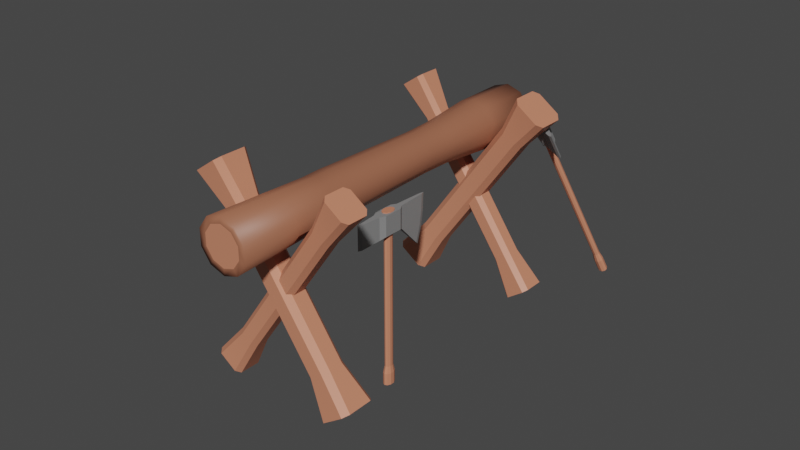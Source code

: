 # Source: LumberingStationLvl1.blend  (saved by Blender 3.5.10; exported with 4.5.12 LTS)
import bpy
from mathutils import Matrix  # noqa: F401  (used for matrix-valued properties, if any)

bpy.ops.wm.read_factory_settings(use_empty=True)
scene = bpy.context.scene
scene.name = 'Scene'

# ---- collections
col_collection = bpy.data.collections.new('Collection'); scene.collection.children.link(col_collection)

# ---- materials (node trees are filled in below, after node groups)
mat_material_001 = bpy.data.materials.new('Material.001')
mat_material_001.use_transparent_shadow = False
mat_material_002 = bpy.data.materials.new('Material.002')
mat_material_002.use_transparent_shadow = False
mat_material_003 = bpy.data.materials.new('Material.003')
mat_material_003.use_transparent_shadow = False
mat_material_004 = bpy.data.materials.new('Material.004')
mat_material_004.use_transparent_shadow = False
mat_material_005 = bpy.data.materials.new('Material.005')
mat_material_005.use_transparent_shadow = False

# ---- node groups
ng_auto_smooth = bpy.data.node_groups.new('Auto Smooth', 'GeometryNodeTree')
_s = ng_auto_smooth.interface.new_socket(name='Geometry', in_out='OUTPUT', socket_type='NodeSocketGeometry')
_s = ng_auto_smooth.interface.new_socket(name='Geometry', in_out='INPUT', socket_type='NodeSocketGeometry')
_s = ng_auto_smooth.interface.new_socket(name='Angle', in_out='INPUT', socket_type='NodeSocketFloat')
_s.subtype = 'ANGLE'
_s.min_value = 0.0
_s.max_value = 3.142
ng_auto_smooth.is_modifier = True
_N = ng_auto_smooth.nodes; _L = ng_auto_smooth.links
n0 = _N.new('NodeGroupOutput'); n0.name = 'Group Output'; n0.location = (480, -100)
n1 = _N.new('NodeGroupInput'); n1.name = 'Group Input'; n1.location = (-420, -300)
n2 = _N.new('NodeGroupInput'); n2.name = 'Group Input.001'; n2.location = (-60, -100)
n3 = _N.new('GeometryNodeSetShadeSmooth'); n3.name = 'Set Shade Smooth'; n3.location = (120, -100)
n3.domain = 'EDGE'
n4 = _N.new('GeometryNodeSetShadeSmooth'); n4.name = 'Set Shade Smooth.001'; n4.location = (300, -100)
n5 = _N.new('GeometryNodeInputMeshEdgeAngle'); n5.name = 'Edge Angle'; n5.location = (-420, -220)
n6 = _N.new('GeometryNodeInputEdgeSmooth'); n6.name = 'Is Edge Smooth'; n6.location = (-60, -160)
n7 = _N.new('GeometryNodeInputShadeSmooth'); n7.name = 'Is Face Smooth'; n7.location = (-240, -340)
n8 = _N.new('FunctionNodeBooleanMath'); n8.name = 'Boolean Math'; n8.location = (-60, -220)
n9 = _N.new('FunctionNodeCompare'); n9.name = 'Compare'; n9.location = (-240, -180)
n9.operation = 'LESS_EQUAL'
_L.new(n5.outputs[0], n9.inputs[0])
_L.new(n4.outputs[0], n0.inputs[0])
_L.new(n1.outputs[1], n9.inputs[1])
_L.new(n9.outputs[0], n8.inputs[0])
_L.new(n7.outputs[0], n8.inputs[1])
_L.new(n2.outputs[0], n3.inputs[0])
_L.new(n6.outputs[0], n3.inputs[1])
_L.new(n3.outputs[0], n4.inputs[0])
_L.new(n8.outputs[0], n3.inputs[2])
n0.is_active_output = True

# ---- material node trees
mat_material_001.use_nodes = True; mat_material_001.node_tree.nodes.clear()
_N = mat_material_001.node_tree.nodes; _L = mat_material_001.node_tree.links
n0 = _N.new('ShaderNodeBsdfPrincipled'); n0.name = 'Principled BSDF'; n0.location = (10, 300)
n0.distribution = 'GGX'
n0.subsurface_method = 'RANDOM_WALK_SKIN'
n0.inputs[0].default_value = (0.6267, 0.2337, 0.1364, 1.0)
n0.inputs[3].default_value = 1.45
n0.inputs[27].default_value = (0.0, 0.0, 0.0, 1.0)
n0.inputs[28].default_value = 1.0
n1 = _N.new('ShaderNodeOutputMaterial'); n1.name = 'Material Output'; n1.location = (300, 300)
_L.new(n0.outputs[0], n1.inputs[0])
n1.is_active_output = True
mat_material_002.use_nodes = True; mat_material_002.node_tree.nodes.clear()
_N = mat_material_002.node_tree.nodes; _L = mat_material_002.node_tree.links
n0 = _N.new('ShaderNodeBsdfPrincipled'); n0.name = 'Principled BSDF'; n0.location = (10, 300)
n0.distribution = 'GGX'
n0.subsurface_method = 'RANDOM_WALK_SKIN'
n0.inputs[0].default_value = (0.3506, 0.1321, 0.07396, 1.0)
n0.inputs[3].default_value = 1.45
n0.inputs[27].default_value = (0.0, 0.0, 0.0, 1.0)
n0.inputs[28].default_value = 1.0
n1 = _N.new('ShaderNodeOutputMaterial'); n1.name = 'Material Output'; n1.location = (300, 300)
_L.new(n0.outputs[0], n1.inputs[0])
n1.is_active_output = True
mat_material_003.use_nodes = True; mat_material_003.node_tree.nodes.clear()
_N = mat_material_003.node_tree.nodes; _L = mat_material_003.node_tree.links
n0 = _N.new('ShaderNodeBsdfPrincipled'); n0.name = 'Principled BSDF'; n0.location = (10, 300)
n0.distribution = 'GGX'
n0.subsurface_method = 'RANDOM_WALK_SKIN'
n0.inputs[0].default_value = (0.2396, 0.2396, 0.2396, 1.0)
n0.inputs[3].default_value = 1.45
n0.inputs[27].default_value = (0.0, 0.0, 0.0, 1.0)
n0.inputs[28].default_value = 1.0
n1 = _N.new('ShaderNodeOutputMaterial'); n1.name = 'Material Output'; n1.location = (300, 300)
_L.new(n0.outputs[0], n1.inputs[0])
n1.is_active_output = True
mat_material_004.use_nodes = True; mat_material_004.node_tree.nodes.clear()
_N = mat_material_004.node_tree.nodes; _L = mat_material_004.node_tree.links
n0 = _N.new('ShaderNodeBsdfPrincipled'); n0.name = 'Principled BSDF'; n0.location = (10, 300)
n0.distribution = 'GGX'
n0.subsurface_method = 'RANDOM_WALK_SKIN'
n0.inputs[0].default_value = (0.6267, 0.2337, 0.1364, 1.0)
n0.inputs[3].default_value = 1.45
n0.inputs[27].default_value = (0.0, 0.0, 0.0, 1.0)
n0.inputs[28].default_value = 1.0
n1 = _N.new('ShaderNodeOutputMaterial'); n1.name = 'Material Output'; n1.location = (300, 300)
_L.new(n0.outputs[0], n1.inputs[0])
n1.is_active_output = True
mat_material_005.use_nodes = True; mat_material_005.node_tree.nodes.clear()
_N = mat_material_005.node_tree.nodes; _L = mat_material_005.node_tree.links
n0 = _N.new('ShaderNodeBsdfPrincipled'); n0.name = 'Principled BSDF'; n0.location = (10, 300)
n0.distribution = 'GGX'
n0.subsurface_method = 'RANDOM_WALK_SKIN'
n0.inputs[0].default_value = (0.2396, 0.2396, 0.2396, 1.0)
n0.inputs[3].default_value = 1.45
n0.inputs[27].default_value = (0.0, 0.0, 0.0, 1.0)
n0.inputs[28].default_value = 1.0
n1 = _N.new('ShaderNodeOutputMaterial'); n1.name = 'Material Output'; n1.location = (300, 300)
_L.new(n0.outputs[0], n1.inputs[0])
n1.is_active_output = True

# ---- world
world_world = bpy.data.worlds.new('World'); scene.world = world_world
world_world.use_nodes = True; world_world.node_tree.nodes.clear()
_N = world_world.node_tree.nodes; _L = world_world.node_tree.links
n0 = _N.new('ShaderNodeOutputWorld'); n0.name = 'World Output'; n0.location = (300, 300)
n1 = _N.new('ShaderNodeBackground'); n1.name = 'Background'; n1.location = (10, 300)
n1.inputs[0].default_value = (0.05088, 0.05088, 0.05088, 1.0)
_L.new(n1.outputs[0], n0.inputs[0])
n0.is_active_output = True
world_world.color = (0.05088, 0.05088, 0.05088)
world_world.use_sun_shadow = False
world_world.sun_shadow_jitter_overblur = 0.0

# ---- meshes
me_cube_002 = bpy.data.meshes.new('Cube.002')
me_cube_002.from_pydata([(0.9825, -0.175, 0.4826), (-0.09686, -0.14, -8.941e-08), (-0.14, -0.09686, -8.941e-08), (0.9641, -0.1211, 0.442), (-0.14, -0.09686, 1.8), (-1.15, -0.1211, 1.058), (-0.09686, -0.14, 1.8), (-1.132, -0.175, 1.098), (-0.14, 0.09686, -8.941e-08), (0.9641, 0.1211, 0.442), (0.9825, 0.175, 0.4826), (-0.09686, 0.14, -8.941e-08), (-0.09686, 0.14, 1.8), (-1.132, 0.175, 1.098), (-0.14, 0.09686, 1.8), (-1.15, 0.1211, 1.058), (1.084, -0.1211, 0.7051), (0.14, -0.09686, -8.941e-08), (0.09686, -0.14, -8.941e-08), (1.065, -0.175, 0.6646), (0.09686, -0.14, 1.8), (-1.049, -0.175, 1.28), (-1.031, -0.1211, 1.321), (0.14, -0.09686, 1.8), (1.065, 0.175, 0.6646), (0.09686, 0.14, -8.941e-08), (1.084, 0.1211, 0.7051), (0.14, 0.09686, -8.941e-08), (-1.031, 0.1211, 1.321), (0.14, 0.09686, 1.8), (-1.049, 0.175, 1.28), (0.09686, 0.14, 1.8), (0.6472, -0.125, 0.6227), (-0.05687, -0.1, 0.3), (0.6288, -0.07108, 0.5822), (-0.1, -0.05687, 0.3), (0.6288, 0.07108, 0.5822), (-0.1, 0.05687, 0.3), (-0.05687, 0.1, 0.3), (0.6472, 0.125, 0.6227), (0.05687, 0.1, 0.3), (0.6959, 0.125, 0.7296), (0.1, 0.05687, 0.3), (0.7143, 0.07108, 0.7702), (0.1, -0.05687, 0.3), (0.7143, -0.07108, 0.7702), (0.05687, -0.1, 0.3), (0.6959, -0.125, 0.7296), (-0.1, -0.05687, 1.5), (-0.7807, -0.07108, 0.9926), (-0.05687, -0.1, 1.5), (-0.7623, -0.125, 1.033), (-0.1, 0.05687, 1.5), (-0.7807, 0.07108, 0.9926), (-0.05687, 0.1, 1.5), (-0.7623, 0.125, 1.033), (0.05687, 0.1, 1.5), (-0.7137, 0.125, 1.14), (-0.6952, 0.07108, 1.181), (0.1, 0.05687, 1.5), (-0.6952, -0.07108, 1.181), (0.1, -0.05687, 1.5), (0.05687, -0.1, 1.5), (-0.7137, -0.125, 1.14), (0.05687, -0.1, 0.7734), (0.05687, -0.1, 0.937), (-0.05687, -0.1, 0.8065), (-0.05687, -0.1, 0.9701), (-0.1, -0.05687, 0.7944), (-0.1, -0.05687, 1.007), (-0.1, 0.05687, 0.7944), (-0.1, 0.05687, 1.007), (0.1, 0.05687, 0.7362), (0.1, 0.05687, 0.949), (0.1, -0.05687, 0.7362), (0.1, -0.05687, 0.949), (-0.05687, 0.1, 0.8065), (-0.05687, 0.1, 0.9701), (0.05687, 0.1, 0.7734), (0.05687, 0.1, 0.937), (-0.08578, 0.07108, 1.003), (-0.08578, 0.07108, 0.7903), (0.08578, 0.07108, 0.7403), (0.08578, 0.07108, 0.9532), (0.08578, -0.07108, 0.9532), (0.08578, -0.07108, 0.7403), (-0.08578, -0.07108, 0.7903), (-0.08578, -0.07108, 1.003)], [], [(31, 12, 14, 4, 6, 20, 23, 29), (27, 42, 44, 17), (65, 62, 50, 67), (66, 33, 46, 64), (48, 4, 14, 52), (18, 46, 33, 1), (11, 38, 40, 25), (62, 20, 6, 50), (59, 29, 23, 61), (54, 12, 31, 56), (18, 1, 2, 8, 11, 25, 27, 17), (48, 52, 71, 69), (37, 35, 68, 70), (73, 59, 61, 75), (74, 44, 42, 72), (56, 79, 77, 54), (40, 38, 76, 78), (50, 6, 4, 48), (38, 11, 8, 37), (42, 27, 25, 40), (46, 18, 17, 44), (1, 33, 35, 2), (38, 37, 70, 81, 76), (52, 54, 77, 80, 71), (72, 42, 40, 78, 82), (79, 56, 59, 73, 83), (64, 46, 44, 74, 85), (75, 61, 62, 65, 84), (50, 48, 69, 87, 67), (35, 33, 66, 86, 68), (12, 54, 52, 14), (29, 59, 56, 31), (20, 62, 61, 23), (2, 35, 37, 8), (30, 13, 15, 5, 7, 21, 22, 28), (26, 43, 45, 16), (47, 63, 51, 32), (49, 5, 15, 53), (19, 47, 32, 0), (10, 39, 41, 24), (63, 21, 7, 51), (58, 28, 22, 60), (55, 13, 30, 57), (19, 0, 3, 9, 10, 24, 26, 16), (68, 86, 49, 53, 81, 70), (72, 82, 36, 34, 85, 74), (58, 60, 87, 69, 71, 80), (45, 43, 83, 73, 75, 84), (39, 55, 57, 41), (51, 7, 5, 49), (39, 10, 9, 36), (43, 26, 24, 41), (47, 19, 16, 45), (0, 32, 34, 3), (55, 39, 36, 82, 78, 76, 81, 53), (41, 57, 58, 80, 77, 79, 83, 43), (60, 63, 47, 45, 84, 65, 67, 87), (34, 32, 51, 49, 86, 66, 64, 85), (13, 55, 53, 15), (28, 58, 57, 30), (21, 63, 60, 22), (3, 34, 36, 9)])
me_cube_002.polygons.foreach_set('use_smooth', [True] * 62)
me_cube_002.polygons.foreach_set('material_index', [0, 0, 0, 0, 0, 0, 0, 0, 0, 0, 0, 0, 0, 0, 0, 0, 0, 0, 0, 0, 0, 0, 0, 0, 0, 0, 0, 0, 0, 0, 0, 0, 0, 0, 1, 1, 1, 1, 1, 1, 1, 1, 1, 1, 1, 1, 1, 1, 1, 1, 1, 1, 1, 1, 1, 1, 1, 1, 1, 1, 1, 1])
_uv = me_cube_002.uv_layers.new(name='UVMap')
_uv.uv.foreach_set('vector', [0.6635, 0.5, 0.8365, 0.5, 0.875, 0.5385, 0.875, 0.7115, 0.8365, 0.75, 0.6635, 0.75, 0.625, 0.7115, 0.625, 0.5385, 0.375, 0.5385, 0.45, 0.5539, 0.45, 0.6961, 0.375, 0.7115, 0.5026, 0.8039, 0.549, 0.8039, 0.549, 0.9461, 0.5053, 0.9461, 0.4918, 0.9461, 0.45, 0.9461, 0.45, 0.8039, 0.4891, 0.8039, 0.549, 0.05392, 0.625, 0.03852, 0.625, 0.2115, 0.549, 0.1961, 0.375, 0.7885, 0.45, 0.8039, 0.45, 0.9461, 0.375, 0.9615, 0.375, 0.2885, 0.45, 0.3039, 0.45, 0.4461, 0.375, 0.4615, 0.549, 0.8039, 0.625, 0.7885, 0.625, 0.9615, 0.549, 0.9461, 0.549, 0.5539, 0.625, 0.5385, 0.625, 0.7115, 0.549, 0.6961, 0.549, 0.3039, 0.625, 0.2885, 0.625, 0.4615, 0.549, 0.4461, 0.3365, 0.75, 0.1635, 0.75, 0.125, 0.7115, 0.125, 0.5385, 0.1635, 0.5, 0.3365, 0.5, 0.375, 0.5385, 0.375, 0.7115, 0.549, 0.05392, 0.549, 0.1961, 0.5084, 0.1961, 0.5084, 0.05392, 0.45, 0.1961, 0.45, 0.05392, 0.4908, 0.05392, 0.4908, 0.1961, 0.5036, 0.5539, 0.549, 0.5539, 0.549, 0.6961, 0.5036, 0.6961, 0.486, 0.6961, 0.45, 0.6961, 0.45, 0.5539, 0.486, 0.5539, 0.549, 0.4461, 0.5026, 0.4461, 0.5053, 0.3039, 0.549, 0.3039, 0.45, 0.4461, 0.45, 0.3039, 0.4918, 0.3039, 0.4891, 0.4461, 0.549, 0.0, 0.6236, 0.0, 0.625, 0.03852, 0.549, 0.05392, 0.45, 0.3039, 0.375, 0.2885, 0.375, 0.2115, 0.45, 0.1961, 0.45, 0.5539, 0.375, 0.5385, 0.375, 0.4615, 0.45, 0.4461, 0.45, 0.8039, 0.375, 0.7885, 0.375, 0.7115, 0.45, 0.6961, 0.3764, 0.0, 0.45, 0.0, 0.45, 0.05392, 0.375, 0.03852, 0.45, 0.3039, 0.45, 0.1961, 0.4908, 0.1961, 0.4905, 0.2316, 0.4918, 0.3039, 0.549, 0.1961, 0.549, 0.3039, 0.5053, 0.3039, 0.508, 0.2316, 0.5084, 0.1961, 0.486, 0.5539, 0.45, 0.5539, 0.45, 0.4461, 0.4891, 0.4461, 0.4863, 0.5184, 0.5026, 0.4461, 0.549, 0.4461, 0.549, 0.5539, 0.5036, 0.5539, 0.5039, 0.5184, 0.4891, 0.8039, 0.45, 0.8039, 0.45, 0.6961, 0.486, 0.6961, 0.4863, 0.7316, 0.5036, 0.6961, 0.549, 0.6961, 0.549, 0.8039, 0.5026, 0.8039, 0.5039, 0.7316, 0.549, 0.0, 0.549, 0.05392, 0.5084, 0.05392, 0.508, 0.03615, 0.5053, 0.0, 0.45, 0.05392, 0.45, 0.0, 0.4918, 0.0, 0.4905, 0.03615, 0.4908, 0.05392, 0.625, 0.2885, 0.549, 0.3039, 0.549, 0.1961, 0.625, 0.2115, 0.625, 0.5385, 0.549, 0.5539, 0.549, 0.4461, 0.625, 0.4615, 0.625, 0.7885, 0.549, 0.8039, 0.549, 0.6961, 0.625, 0.7115, 0.375, 0.03852, 0.45, 0.05392, 0.45, 0.1961, 0.375, 0.2115, 0.6635, 0.5, 0.8365, 0.5, 0.875, 0.5385, 0.875, 0.7115, 0.8365, 0.75, 0.6635, 0.75, 0.625, 0.7115, 0.625, 0.5385, 0.375, 0.5385, 0.45, 0.5539, 0.45, 0.6961, 0.375, 0.7115, 0.45, 0.8039, 0.549, 0.8039, 0.549, 0.9461, 0.45, 0.9461, 0.549, 0.05392, 0.625, 0.03852, 0.625, 0.2115, 0.549, 0.1961, 0.375, 0.7885, 0.45, 0.8039, 0.45, 0.9461, 0.375, 0.9615, 0.375, 0.2885, 0.45, 0.3039, 0.45, 0.4461, 0.375, 0.4615, 0.549, 0.8039, 0.625, 0.7885, 0.625, 0.9615, 0.549, 0.9461, 0.549, 0.5539, 0.625, 0.5385, 0.625, 0.7115, 0.549, 0.6961, 0.549, 0.3039, 0.625, 0.2885, 0.625, 0.4615, 0.549, 0.4461, 0.3365, 0.75, 0.1635, 0.75, 0.125, 0.7115, 0.125, 0.5385, 0.1635, 0.5, 0.3365, 0.5, 0.375, 0.5385, 0.375, 0.7115, 0.5012, 0.06813, 0.5002, 0.05392, 0.549, 0.05392, 0.549, 0.1961, 0.5002, 0.1961, 0.5012, 0.1819, 0.4871, 0.1819, 0.4881, 0.1961, 0.45, 0.1961, 0.45, 0.05392, 0.4881, 0.05392, 0.4871, 0.06813, 0.549, 0.5539, 0.549, 0.6961, 0.5062, 0.6961, 0.5072, 0.6819, 0.5072, 0.5681, 0.5062, 0.5539, 0.45, 0.6961, 0.45, 0.5539, 0.4942, 0.5539, 0.4932, 0.5681, 0.4932, 0.6819, 0.4942, 0.6961, 0.45, 0.3039, 0.549, 0.3039, 0.549, 0.4461, 0.45, 0.4461, 0.549, 0.0, 0.6236, 0.0, 0.625, 0.03852, 0.549, 0.05392, 0.45, 0.3039, 0.375, 0.2885, 0.375, 0.2115, 0.45, 0.1961, 0.45, 0.5539, 0.375, 0.5385, 0.375, 0.4615, 0.45, 0.4461, 0.45, 0.8039, 0.375, 0.7885, 0.375, 0.7115, 0.45, 0.6961, 0.3764, 0.0, 0.45, 0.0, 0.45, 0.05392, 0.375, 0.03852, 0.549, 0.3039, 0.45, 0.3039, 0.45, 0.1961, 0.4881, 0.1961, 0.4909, 0.2539, 0.4989, 0.2539, 0.5002, 0.1961, 0.549, 0.1961, 0.45, 0.4461, 0.549, 0.4461, 0.549, 0.5539, 0.5062, 0.5539, 0.5035, 0.4961, 0.4955, 0.4961, 0.4942, 0.5539, 0.45, 0.5539, 0.549, 0.6961, 0.549, 0.8039, 0.45, 0.8039, 0.45, 0.6961, 0.4942, 0.6961, 0.4955, 0.7539, 0.5035, 0.7539, 0.5062, 0.6961, 0.45, 0.05392, 0.45, 0.0, 0.549, 0.0, 0.549, 0.05392, 0.5002, 0.05392, 0.4989, 0.025, 0.4909, 0.025, 0.4881, 0.05392, 0.625, 0.2885, 0.549, 0.3039, 0.549, 0.1961, 0.625, 0.2115, 0.625, 0.5385, 0.549, 0.5539, 0.549, 0.4461, 0.625, 0.4615, 0.625, 0.7885, 0.549, 0.8039, 0.549, 0.6961, 0.625, 0.7115, 0.375, 0.03852, 0.45, 0.05392, 0.45, 0.1961, 0.375, 0.2115])
me_cube_002.materials.append(mat_material_001)
me_cube_002.update()
me_cube_003 = bpy.data.meshes.new('Cube.003')
me_cube_003.from_pydata([(0.9825, -0.175, 0.4826), (-0.09686, -0.14, -8.941e-08), (-0.14, -0.09686, -8.941e-08), (0.9641, -0.1211, 0.442), (-0.14, -0.09686, 1.8), (-1.15, -0.1211, 1.058), (-0.09686, -0.14, 1.8), (-1.132, -0.175, 1.098), (-0.14, 0.09686, -8.941e-08), (0.9641, 0.1211, 0.442), (0.9825, 0.175, 0.4826), (-0.09686, 0.14, -8.941e-08), (-0.09686, 0.14, 1.8), (-1.132, 0.175, 1.098), (-0.14, 0.09686, 1.8), (-1.15, 0.1211, 1.058), (1.084, -0.1211, 0.7051), (0.14, -0.09686, -8.941e-08), (0.09686, -0.14, -8.941e-08), (1.065, -0.175, 0.6646), (0.09686, -0.14, 1.8), (-1.049, -0.175, 1.28), (-1.031, -0.1211, 1.321), (0.14, -0.09686, 1.8), (1.065, 0.175, 0.6646), (0.09686, 0.14, -8.941e-08), (1.084, 0.1211, 0.7051), (0.14, 0.09686, -8.941e-08), (-1.031, 0.1211, 1.321), (0.14, 0.09686, 1.8), (-1.049, 0.175, 1.28), (0.09686, 0.14, 1.8), (0.6472, -0.125, 0.6227), (-0.05687, -0.1, 0.3), (0.6288, -0.07108, 0.5822), (-0.1, -0.05687, 0.3), (0.6288, 0.07108, 0.5822), (-0.1, 0.05687, 0.3), (-0.05687, 0.1, 0.3), (0.6472, 0.125, 0.6227), (0.05687, 0.1, 0.3), (0.6959, 0.125, 0.7296), (0.1, 0.05687, 0.3), (0.7143, 0.07108, 0.7702), (0.1, -0.05687, 0.3), (0.7143, -0.07108, 0.7702), (0.05687, -0.1, 0.3), (0.6959, -0.125, 0.7296), (-0.1, -0.05687, 1.5), (-0.7807, -0.07108, 0.9926), (-0.05687, -0.1, 1.5), (-0.7623, -0.125, 1.033), (-0.1, 0.05687, 1.5), (-0.7807, 0.07108, 0.9926), (-0.05687, 0.1, 1.5), (-0.7623, 0.125, 1.033), (0.05687, 0.1, 1.5), (-0.7137, 0.125, 1.14), (-0.6952, 0.07108, 1.181), (0.1, 0.05687, 1.5), (-0.6952, -0.07108, 1.181), (0.1, -0.05687, 1.5), (0.05687, -0.1, 1.5), (-0.7137, -0.125, 1.14), (0.05687, -0.1, 0.7734), (0.05687, -0.1, 0.937), (-0.05687, -0.1, 0.8065), (-0.05687, -0.1, 0.9701), (-0.1, -0.05687, 0.7944), (-0.1, -0.05687, 1.007), (-0.1, 0.05687, 0.7944), (-0.1, 0.05687, 1.007), (0.1, 0.05687, 0.7362), (0.1, 0.05687, 0.949), (0.1, -0.05687, 0.7362), (0.1, -0.05687, 0.949), (-0.05687, 0.1, 0.8065), (-0.05687, 0.1, 0.9701), (0.05687, 0.1, 0.7734), (0.05687, 0.1, 0.937), (-0.08578, 0.07108, 1.003), (-0.08578, 0.07108, 0.7903), (0.08578, 0.07108, 0.7403), (0.08578, 0.07108, 0.9532), (0.08578, -0.07108, 0.9532), (0.08578, -0.07108, 0.7403), (-0.08578, -0.07108, 0.7903), (-0.08578, -0.07108, 1.003)], [], [(31, 12, 14, 4, 6, 20, 23, 29), (27, 42, 44, 17), (65, 62, 50, 67), (66, 33, 46, 64), (48, 4, 14, 52), (18, 46, 33, 1), (11, 38, 40, 25), (62, 20, 6, 50), (59, 29, 23, 61), (54, 12, 31, 56), (18, 1, 2, 8, 11, 25, 27, 17), (48, 52, 71, 69), (37, 35, 68, 70), (73, 59, 61, 75), (74, 44, 42, 72), (56, 79, 77, 54), (40, 38, 76, 78), (50, 6, 4, 48), (38, 11, 8, 37), (42, 27, 25, 40), (46, 18, 17, 44), (1, 33, 35, 2), (38, 37, 70, 81, 76), (52, 54, 77, 80, 71), (72, 42, 40, 78, 82), (79, 56, 59, 73, 83), (64, 46, 44, 74, 85), (75, 61, 62, 65, 84), (50, 48, 69, 87, 67), (35, 33, 66, 86, 68), (12, 54, 52, 14), (29, 59, 56, 31), (20, 62, 61, 23), (2, 35, 37, 8), (30, 13, 15, 5, 7, 21, 22, 28), (26, 43, 45, 16), (47, 63, 51, 32), (49, 5, 15, 53), (19, 47, 32, 0), (10, 39, 41, 24), (63, 21, 7, 51), (58, 28, 22, 60), (55, 13, 30, 57), (19, 0, 3, 9, 10, 24, 26, 16), (68, 86, 49, 53, 81, 70), (72, 82, 36, 34, 85, 74), (58, 60, 87, 69, 71, 80), (45, 43, 83, 73, 75, 84), (39, 55, 57, 41), (51, 7, 5, 49), (39, 10, 9, 36), (43, 26, 24, 41), (47, 19, 16, 45), (0, 32, 34, 3), (55, 39, 36, 82, 78, 76, 81, 53), (41, 57, 58, 80, 77, 79, 83, 43), (60, 63, 47, 45, 84, 65, 67, 87), (34, 32, 51, 49, 86, 66, 64, 85), (13, 55, 53, 15), (28, 58, 57, 30), (21, 63, 60, 22), (3, 34, 36, 9)])
me_cube_003.polygons.foreach_set('use_smooth', [True] * 62)
me_cube_003.polygons.foreach_set('material_index', [0, 0, 0, 0, 0, 0, 0, 0, 0, 0, 0, 0, 0, 0, 0, 0, 0, 0, 0, 0, 0, 0, 0, 0, 0, 0, 0, 0, 0, 0, 0, 0, 0, 0, 1, 1, 1, 1, 1, 1, 1, 1, 1, 1, 1, 1, 1, 1, 1, 1, 1, 1, 1, 1, 1, 1, 1, 1, 1, 1, 1, 1])
_uv = me_cube_003.uv_layers.new(name='UVMap')
_uv.uv.foreach_set('vector', [0.6635, 0.5, 0.8365, 0.5, 0.875, 0.5385, 0.875, 0.7115, 0.8365, 0.75, 0.6635, 0.75, 0.625, 0.7115, 0.625, 0.5385, 0.375, 0.5385, 0.45, 0.5539, 0.45, 0.6961, 0.375, 0.7115, 0.5026, 0.8039, 0.549, 0.8039, 0.549, 0.9461, 0.5053, 0.9461, 0.4918, 0.9461, 0.45, 0.9461, 0.45, 0.8039, 0.4891, 0.8039, 0.549, 0.05392, 0.625, 0.03852, 0.625, 0.2115, 0.549, 0.1961, 0.375, 0.7885, 0.45, 0.8039, 0.45, 0.9461, 0.375, 0.9615, 0.375, 0.2885, 0.45, 0.3039, 0.45, 0.4461, 0.375, 0.4615, 0.549, 0.8039, 0.625, 0.7885, 0.625, 0.9615, 0.549, 0.9461, 0.549, 0.5539, 0.625, 0.5385, 0.625, 0.7115, 0.549, 0.6961, 0.549, 0.3039, 0.625, 0.2885, 0.625, 0.4615, 0.549, 0.4461, 0.3365, 0.75, 0.1635, 0.75, 0.125, 0.7115, 0.125, 0.5385, 0.1635, 0.5, 0.3365, 0.5, 0.375, 0.5385, 0.375, 0.7115, 0.549, 0.05392, 0.549, 0.1961, 0.5084, 0.1961, 0.5084, 0.05392, 0.45, 0.1961, 0.45, 0.05392, 0.4908, 0.05392, 0.4908, 0.1961, 0.5036, 0.5539, 0.549, 0.5539, 0.549, 0.6961, 0.5036, 0.6961, 0.486, 0.6961, 0.45, 0.6961, 0.45, 0.5539, 0.486, 0.5539, 0.549, 0.4461, 0.5026, 0.4461, 0.5053, 0.3039, 0.549, 0.3039, 0.45, 0.4461, 0.45, 0.3039, 0.4918, 0.3039, 0.4891, 0.4461, 0.549, 0.0, 0.6236, 0.0, 0.625, 0.03852, 0.549, 0.05392, 0.45, 0.3039, 0.375, 0.2885, 0.375, 0.2115, 0.45, 0.1961, 0.45, 0.5539, 0.375, 0.5385, 0.375, 0.4615, 0.45, 0.4461, 0.45, 0.8039, 0.375, 0.7885, 0.375, 0.7115, 0.45, 0.6961, 0.3764, 0.0, 0.45, 0.0, 0.45, 0.05392, 0.375, 0.03852, 0.45, 0.3039, 0.45, 0.1961, 0.4908, 0.1961, 0.4905, 0.2316, 0.4918, 0.3039, 0.549, 0.1961, 0.549, 0.3039, 0.5053, 0.3039, 0.508, 0.2316, 0.5084, 0.1961, 0.486, 0.5539, 0.45, 0.5539, 0.45, 0.4461, 0.4891, 0.4461, 0.4863, 0.5184, 0.5026, 0.4461, 0.549, 0.4461, 0.549, 0.5539, 0.5036, 0.5539, 0.5039, 0.5184, 0.4891, 0.8039, 0.45, 0.8039, 0.45, 0.6961, 0.486, 0.6961, 0.4863, 0.7316, 0.5036, 0.6961, 0.549, 0.6961, 0.549, 0.8039, 0.5026, 0.8039, 0.5039, 0.7316, 0.549, 0.0, 0.549, 0.05392, 0.5084, 0.05392, 0.508, 0.03615, 0.5053, 0.0, 0.45, 0.05392, 0.45, 0.0, 0.4918, 0.0, 0.4905, 0.03615, 0.4908, 0.05392, 0.625, 0.2885, 0.549, 0.3039, 0.549, 0.1961, 0.625, 0.2115, 0.625, 0.5385, 0.549, 0.5539, 0.549, 0.4461, 0.625, 0.4615, 0.625, 0.7885, 0.549, 0.8039, 0.549, 0.6961, 0.625, 0.7115, 0.375, 0.03852, 0.45, 0.05392, 0.45, 0.1961, 0.375, 0.2115, 0.6635, 0.5, 0.8365, 0.5, 0.875, 0.5385, 0.875, 0.7115, 0.8365, 0.75, 0.6635, 0.75, 0.625, 0.7115, 0.625, 0.5385, 0.375, 0.5385, 0.45, 0.5539, 0.45, 0.6961, 0.375, 0.7115, 0.45, 0.8039, 0.549, 0.8039, 0.549, 0.9461, 0.45, 0.9461, 0.549, 0.05392, 0.625, 0.03852, 0.625, 0.2115, 0.549, 0.1961, 0.375, 0.7885, 0.45, 0.8039, 0.45, 0.9461, 0.375, 0.9615, 0.375, 0.2885, 0.45, 0.3039, 0.45, 0.4461, 0.375, 0.4615, 0.549, 0.8039, 0.625, 0.7885, 0.625, 0.9615, 0.549, 0.9461, 0.549, 0.5539, 0.625, 0.5385, 0.625, 0.7115, 0.549, 0.6961, 0.549, 0.3039, 0.625, 0.2885, 0.625, 0.4615, 0.549, 0.4461, 0.3365, 0.75, 0.1635, 0.75, 0.125, 0.7115, 0.125, 0.5385, 0.1635, 0.5, 0.3365, 0.5, 0.375, 0.5385, 0.375, 0.7115, 0.5012, 0.06813, 0.5002, 0.05392, 0.549, 0.05392, 0.549, 0.1961, 0.5002, 0.1961, 0.5012, 0.1819, 0.4871, 0.1819, 0.4881, 0.1961, 0.45, 0.1961, 0.45, 0.05392, 0.4881, 0.05392, 0.4871, 0.06813, 0.549, 0.5539, 0.549, 0.6961, 0.5062, 0.6961, 0.5072, 0.6819, 0.5072, 0.5681, 0.5062, 0.5539, 0.45, 0.6961, 0.45, 0.5539, 0.4942, 0.5539, 0.4932, 0.5681, 0.4932, 0.6819, 0.4942, 0.6961, 0.45, 0.3039, 0.549, 0.3039, 0.549, 0.4461, 0.45, 0.4461, 0.549, 0.0, 0.6236, 0.0, 0.625, 0.03852, 0.549, 0.05392, 0.45, 0.3039, 0.375, 0.2885, 0.375, 0.2115, 0.45, 0.1961, 0.45, 0.5539, 0.375, 0.5385, 0.375, 0.4615, 0.45, 0.4461, 0.45, 0.8039, 0.375, 0.7885, 0.375, 0.7115, 0.45, 0.6961, 0.3764, 0.0, 0.45, 0.0, 0.45, 0.05392, 0.375, 0.03852, 0.549, 0.3039, 0.45, 0.3039, 0.45, 0.1961, 0.4881, 0.1961, 0.4909, 0.2539, 0.4989, 0.2539, 0.5002, 0.1961, 0.549, 0.1961, 0.45, 0.4461, 0.549, 0.4461, 0.549, 0.5539, 0.5062, 0.5539, 0.5035, 0.4961, 0.4955, 0.4961, 0.4942, 0.5539, 0.45, 0.5539, 0.549, 0.6961, 0.549, 0.8039, 0.45, 0.8039, 0.45, 0.6961, 0.4942, 0.6961, 0.4955, 0.7539, 0.5035, 0.7539, 0.5062, 0.6961, 0.45, 0.05392, 0.45, 0.0, 0.549, 0.0, 0.549, 0.05392, 0.5002, 0.05392, 0.4989, 0.025, 0.4909, 0.025, 0.4881, 0.05392, 0.625, 0.2885, 0.549, 0.3039, 0.549, 0.1961, 0.625, 0.2115, 0.625, 0.5385, 0.549, 0.5539, 0.549, 0.4461, 0.625, 0.4615, 0.625, 0.7885, 0.549, 0.8039, 0.549, 0.6961, 0.625, 0.7115, 0.375, 0.03852, 0.45, 0.05392, 0.45, 0.1961, 0.375, 0.2115])
me_cube_003.materials.append(mat_material_001)
me_cube_003.update()
me_cylinder = bpy.data.meshes.new('Cylinder')
me_cylinder.from_pydata([(-1.443e-15, 0.7449, -7.5), (1.332e-15, 0.7449, 7.0), (0.4379, 0.6027, -7.5), (0.4379, 0.6027, 7.0), (0.7085, 0.2302, -7.5), (0.7085, 0.2302, 7.0), (0.7085, -0.2302, -7.5), (0.7085, -0.2302, 7.0), (0.4379, -0.6027, -7.5), (0.4379, -0.6027, 7.0), (-1.443e-15, -0.7449, -7.5), (1.332e-15, -0.7449, 7.0), (-0.4379, -0.6027, -7.5), (-0.4379, -0.6027, 7.0), (-0.7085, -0.2302, -7.5), (-0.7085, -0.2302, 7.0), (-0.7085, 0.2302, -7.5), (-0.7085, 0.2302, 7.0), (-0.4379, 0.6027, -7.5), (-0.4379, 0.6027, 7.0), (7.451e-10, 0.8, 2.65), (0.4702, 0.6472, 2.65), (0.7608, 0.2472, 2.65), (0.7608, -0.2472, 2.65), (0.4702, -0.6472, 2.65), (7.451e-10, -0.8, 2.65), (-0.4702, -0.6472, 2.65), (-0.7608, -0.2472, 2.65), (-0.7608, 0.2472, 2.65), (-0.4702, 0.6472, 2.65), (0.5282, 0.6832, -4.062), (0.8546, 0.2609, -3.908), (0.8546, -0.2609, -3.718), (0.5282, -0.6832, -3.564), (4.939e-10, -0.8444, -3.506), (-0.5282, -0.6832, -3.564), (-0.8546, -0.2609, -3.718), (-0.8546, 0.2609, -3.908), (-0.5282, 0.6832, -4.062), (4.939e-10, 0.8444, -4.12), (-1.443e-15, 1.0, -7.5), (0.5878, 0.809, -7.5), (0.5878, 0.809, 7.0), (1.332e-15, 1.0, 7.0), (0.9511, 0.309, -7.5), (0.9511, 0.309, 7.0), (0.9511, -0.309, -7.5), (0.9511, -0.309, 7.0), (0.5878, -0.809, -7.5), (0.5878, -0.809, 7.0), (-1.443e-15, -1.0, -7.5), (1.332e-15, -1.0, 7.0), (-0.5878, -0.809, -7.5), (-0.5878, -0.809, 7.0), (-0.9511, -0.309, -7.5), (-0.9511, -0.309, 7.0), (-0.9511, 0.309, -7.5), (-0.9511, 0.309, 7.0), (-0.5878, 0.809, -7.5), (-0.5878, 0.809, 7.0), (4.397e-09, 0.7757, 1.436), (0.4614, 0.6275, 1.446), (0.7466, 0.2397, 1.473), (0.7466, -0.2397, 1.506), (0.4614, -0.6275, 1.532), (4.397e-09, -0.7757, 1.542), (-0.4614, -0.6275, 1.532), (-0.7466, -0.2397, 1.506), (-0.7466, 0.2397, 1.473), (-0.4614, 0.6275, 1.446), (0.5353, 0.6979, -3.26), (0.8661, 0.2666, -3.124), (0.8661, -0.2666, -2.956), (0.5353, -0.6979, -2.82), (5.444e-10, -0.8627, -2.768), (-0.5353, -0.6979, -2.82), (-0.8661, -0.2666, -2.956), (-0.8661, 0.2666, -3.124), (-0.5353, 0.6979, -3.26), (5.444e-10, 0.8627, -3.312), (2.272e-09, 0.99, 4.825), (0.5819, 0.8009, 4.825), (0.9415, 0.3059, 4.825), (0.9415, -0.3059, 4.825), (0.5819, -0.8009, 4.825), (2.272e-09, -0.99, 4.825), (-0.5819, -0.8009, 4.825), (-0.9415, -0.3059, 4.825), (-0.9415, 0.3059, 4.825), (-0.5819, 0.8009, 4.825)], [], [(80, 43, 42, 81), (81, 42, 45, 82), (82, 45, 47, 83), (83, 47, 49, 84), (84, 49, 51, 85), (85, 51, 53, 86), (86, 53, 55, 87), (87, 55, 57, 88), (3, 1, 19, 17, 15, 13, 11, 9, 7, 5), (88, 57, 59, 89), (89, 59, 43, 80), (0, 2, 4, 6, 8, 10, 12, 14, 16, 18), (69, 29, 20, 60), (68, 28, 29, 69), (67, 27, 28, 68), (66, 26, 27, 67), (65, 25, 26, 66), (64, 24, 25, 65), (63, 23, 24, 64), (62, 22, 23, 63), (61, 21, 22, 62), (60, 20, 21, 61), (40, 39, 30, 41), (41, 30, 31, 44), (44, 31, 32, 46), (46, 32, 33, 48), (48, 33, 34, 50), (50, 34, 35, 52), (52, 35, 36, 54), (54, 36, 37, 56), (56, 37, 38, 58), (58, 38, 39, 40), (2, 0, 40, 41), (1, 3, 42, 43), (4, 2, 41, 44), (3, 5, 45, 42), (6, 4, 44, 46), (5, 7, 47, 45), (8, 6, 46, 48), (7, 9, 49, 47), (10, 8, 48, 50), (9, 11, 51, 49), (12, 10, 50, 52), (11, 13, 53, 51), (14, 12, 52, 54), (13, 15, 55, 53), (16, 14, 54, 56), (15, 17, 57, 55), (18, 16, 56, 58), (17, 19, 59, 57), (0, 18, 58, 40), (19, 1, 43, 59), (79, 60, 61, 70), (70, 61, 62, 71), (71, 62, 63, 72), (72, 63, 64, 73), (73, 64, 65, 74), (74, 65, 66, 75), (75, 66, 67, 76), (76, 67, 68, 77), (77, 68, 69, 78), (78, 69, 60, 79), (38, 78, 79, 39), (37, 77, 78, 38), (36, 76, 77, 37), (35, 75, 76, 36), (34, 74, 75, 35), (33, 73, 74, 34), (32, 72, 73, 33), (31, 71, 72, 32), (30, 70, 71, 31), (39, 79, 70, 30), (29, 89, 80, 20), (28, 88, 89, 29), (27, 87, 88, 28), (26, 86, 87, 27), (25, 85, 86, 26), (24, 84, 85, 25), (23, 83, 84, 24), (22, 82, 83, 23), (21, 81, 82, 22), (20, 80, 81, 21)])
me_cylinder.polygons.foreach_set('use_smooth', [True] * 82)
me_cylinder.polygons.foreach_set('material_index', [0, 0, 0, 0, 0, 0, 0, 0, 1, 0, 0, 1, 0, 0, 0, 0, 0, 0, 0, 0, 0, 0, 0, 0, 0, 0, 0, 0, 0, 0, 0, 0, 0, 0, 0, 0, 0, 0, 0, 0, 0, 0, 0, 0, 0, 0, 0, 0, 0, 0, 0, 0, 0, 0, 0, 0, 0, 0, 0, 0, 0, 0, 0, 0, 0, 0, 0, 0, 0, 0, 0, 0, 0, 0, 0, 0, 0, 0, 0, 0, 0, 0])
_uv = me_cylinder.uv_layers.new(name='UVMap')
_uv.uv.foreach_set('vector', [1.0, 0.925, 1.0, 1.0, 0.9, 1.0, 0.9, 0.925, 0.9, 0.925, 0.9, 1.0, 0.8, 1.0, 0.8, 0.925, 0.8, 0.925, 0.8, 1.0, 0.7, 1.0, 0.7, 0.925, 0.7, 0.925, 0.7, 1.0, 0.6, 1.0, 0.6, 0.925, 0.6, 0.925, 0.6, 1.0, 0.5, 1.0, 0.5, 0.925, 0.5, 0.925, 0.5, 1.0, 0.4, 1.0, 0.4, 0.925, 0.4, 0.925, 0.4, 1.0, 0.3, 1.0, 0.3, 0.925, 0.3, 0.925, 0.3, 1.0, 0.2, 1.0, 0.2, 0.925, 0.3551, 0.3946, 0.25, 0.4288, 0.1449, 0.3946, 0.07997, 0.3052, 0.07997, 0.1948, 0.1449, 0.1054, 0.25, 0.07122, 0.3551, 0.1054, 0.42, 0.1948, 0.42, 0.3052, 0.2, 0.925, 0.2, 1.0, 0.1, 1.0, 0.1, 0.925, 0.1, 0.925, 0.1, 1.0, -7.451e-08, 1.0, -7.451e-08, 0.925, 0.75, 0.4288, 0.8551, 0.3946, 0.92, 0.3052, 0.92, 0.1948, 0.8551, 0.1054, 0.75, 0.07122, 0.6449, 0.1054, 0.58, 0.1948, 0.58, 0.3052, 0.6449, 0.3946, 0.1, 0.81, 0.1, 0.85, -7.451e-08, 0.85, -7.451e-08, 0.81, 0.2, 0.81, 0.2, 0.85, 0.1, 0.85, 0.1, 0.81, 0.3, 0.81, 0.3, 0.85, 0.2, 0.85, 0.2, 0.81, 0.4, 0.81, 0.4, 0.85, 0.3, 0.85, 0.3, 0.81, 0.5, 0.81, 0.5, 0.85, 0.4, 0.85, 0.4, 0.81, 0.6, 0.81, 0.6, 0.85, 0.5, 0.85, 0.5, 0.81, 0.7, 0.81, 0.7, 0.85, 0.6, 0.85, 0.6, 0.81, 0.8, 0.81, 0.8, 0.85, 0.7, 0.85, 0.7, 0.81, 0.9, 0.81, 0.9, 0.85, 0.8, 0.85, 0.8, 0.81, 1.0, 0.81, 1.0, 0.85, 0.9, 0.85, 0.9, 0.81, 1.0, 0.5, 1.0, 0.6271, 0.9, 0.6271, 0.9, 0.5, 0.9, 0.5, 0.9, 0.6271, 0.8, 0.6271, 0.8, 0.5, 0.8, 0.5, 0.8, 0.6271, 0.7, 0.6271, 0.7, 0.5, 0.7, 0.5, 0.7, 0.6271, 0.6, 0.6271, 0.6, 0.5, 0.6, 0.5, 0.6, 0.6271, 0.5, 0.6271, 0.5, 0.5, 0.5, 0.5, 0.5, 0.6271, 0.4, 0.6271, 0.4, 0.5, 0.4, 0.5, 0.4, 0.6271, 0.3, 0.6271, 0.3, 0.5, 0.3, 0.5, 0.3, 0.6271, 0.2, 0.6271, 0.2, 0.5, 0.2, 0.5, 0.2, 0.6271, 0.1, 0.6271, 0.1, 0.5, 0.1, 0.5, 0.1, 0.6271, -7.451e-08, 0.6271, -7.451e-08, 0.5, 0.8551, 0.3946, 0.75, 0.4288, 0.75, 0.49, 0.8911, 0.4442, 0.25, 0.4288, 0.3551, 0.3946, 0.3911, 0.4442, 0.25, 0.49, 0.92, 0.3052, 0.8551, 0.3946, 0.8911, 0.4442, 0.9783, 0.3242, 0.3551, 0.3946, 0.42, 0.3052, 0.4783, 0.3242, 0.3911, 0.4442, 0.92, 0.1948, 0.92, 0.3052, 0.9783, 0.3242, 0.9783, 0.1758, 0.42, 0.3052, 0.42, 0.1948, 0.4783, 0.1758, 0.4783, 0.3242, 0.8551, 0.1054, 0.92, 0.1948, 0.9783, 0.1758, 0.8911, 0.05584, 0.42, 0.1948, 0.3551, 0.1054, 0.3911, 0.05584, 0.4783, 0.1758, 0.75, 0.07122, 0.8551, 0.1054, 0.8911, 0.05584, 0.75, 0.01, 0.3551, 0.1054, 0.25, 0.07122, 0.25, 0.01, 0.3911, 0.05584, 0.6449, 0.1054, 0.75, 0.07122, 0.75, 0.01, 0.6089, 0.05584, 0.25, 0.07122, 0.1449, 0.1054, 0.1089, 0.05584, 0.25, 0.01, 0.58, 0.1948, 0.6449, 0.1054, 0.6089, 0.05584, 0.5217, 0.1758, 0.1449, 0.1054, 0.07997, 0.1948, 0.02175, 0.1758, 0.1089, 0.05584, 0.58, 0.3052, 0.58, 0.1948, 0.5217, 0.1758, 0.5217, 0.3242, 0.07997, 0.1948, 0.07997, 0.3052, 0.02175, 0.3242, 0.02175, 0.1758, 0.6449, 0.3946, 0.58, 0.3052, 0.5217, 0.3242, 0.6089, 0.4442, 0.07997, 0.3052, 0.1449, 0.3946, 0.1089, 0.4442, 0.02175, 0.3242, 0.75, 0.4288, 0.6449, 0.3946, 0.6089, 0.4442, 0.75, 0.49, 0.1449, 0.3946, 0.25, 0.4288, 0.25, 0.49, 0.1089, 0.4442, 1.0, 0.6538, 1.0, 0.81, 0.9, 0.81, 0.9, 0.6538, 0.9, 0.6538, 0.9, 0.81, 0.8, 0.81, 0.8, 0.6538, 0.8, 0.6538, 0.8, 0.81, 0.7, 0.81, 0.7, 0.6538, 0.7, 0.6538, 0.7, 0.81, 0.6, 0.81, 0.6, 0.6538, 0.6, 0.6538, 0.6, 0.81, 0.5, 0.81, 0.5, 0.6538, 0.5, 0.6538, 0.5, 0.81, 0.4, 0.81, 0.4, 0.6538, 0.4, 0.6538, 0.4, 0.81, 0.3, 0.81, 0.3, 0.6538, 0.3, 0.6538, 0.3, 0.81, 0.2, 0.81, 0.2, 0.6538, 0.2, 0.6538, 0.2, 0.81, 0.1, 0.81, 0.1, 0.6538, 0.1, 0.6538, 0.1, 0.81, -7.451e-08, 0.81, -7.451e-08, 0.6538, 0.1, 0.6271, 0.1, 0.6538, -7.451e-08, 0.6538, -7.451e-08, 0.6271, 0.2, 0.6271, 0.2, 0.6538, 0.1, 0.6538, 0.1, 0.6271, 0.3, 0.6271, 0.3, 0.6538, 0.2, 0.6538, 0.2, 0.6271, 0.4, 0.6271, 0.4, 0.6538, 0.3, 0.6538, 0.3, 0.6271, 0.5, 0.6271, 0.5, 0.6538, 0.4, 0.6538, 0.4, 0.6271, 0.6, 0.6271, 0.6, 0.6538, 0.5, 0.6538, 0.5, 0.6271, 0.7, 0.6271, 0.7, 0.6538, 0.6, 0.6538, 0.6, 0.6271, 0.8, 0.6271, 0.8, 0.6538, 0.7, 0.6538, 0.7, 0.6271, 0.9, 0.6271, 0.9, 0.6538, 0.8, 0.6538, 0.8, 0.6271, 1.0, 0.6271, 1.0, 0.6538, 0.9, 0.6538, 0.9, 0.6271, 0.1, 0.85, 0.1, 0.925, -7.451e-08, 0.925, -7.451e-08, 0.85, 0.2, 0.85, 0.2, 0.925, 0.1, 0.925, 0.1, 0.85, 0.3, 0.85, 0.3, 0.925, 0.2, 0.925, 0.2, 0.85, 0.4, 0.85, 0.4, 0.925, 0.3, 0.925, 0.3, 0.85, 0.5, 0.85, 0.5, 0.925, 0.4, 0.925, 0.4, 0.85, 0.6, 0.85, 0.6, 0.925, 0.5, 0.925, 0.5, 0.85, 0.7, 0.85, 0.7, 0.925, 0.6, 0.925, 0.6, 0.85, 0.8, 0.85, 0.8, 0.925, 0.7, 0.925, 0.7, 0.85, 0.9, 0.85, 0.9, 0.925, 0.8, 0.925, 0.8, 0.85, 1.0, 0.85, 1.0, 0.925, 0.9, 0.925, 0.9, 0.85])
me_cylinder.materials.append(mat_material_002)
me_cylinder.materials.append(mat_material_001)
me_cylinder.update()
me_cylinder_001 = bpy.data.meshes.new('Cylinder.001')
me_cylinder_001.from_pydata([(-2.098e-07, 1.757, -14.71), (-8.544e-07, 1.296, -12.75), (0.689, 1.422, -14.71), (0.5081, 1.049, -12.75), (1.115, 0.5431, -14.71), (0.8222, 0.4005, -12.75), (1.115, -0.5431, -14.71), (0.8222, -0.4005, -12.75), (0.689, -1.422, -14.71), (0.5081, -1.049, -12.75), (-2.098e-07, -1.757, -14.71), (-1.02e-06, -1.296, -12.75), (-0.689, -1.422, -14.71), (-0.5081, -1.049, -12.75), (-1.115, -0.5431, -14.71), (-0.8222, -0.4005, -12.75), (-1.115, 0.5431, -14.71), (-0.8222, 0.4005, -12.75), (-0.689, 1.422, -14.71), (-0.5081, 1.049, -12.75), (-1.17e-06, 1.296, -1.089), (0.5081, 1.049, -1.089), (0.8222, 0.4005, -1.089), (0.8222, -0.4005, -1.089), (0.5081, -1.049, -1.089), (-1.336e-06, -1.296, -1.089), (-0.5081, -1.049, -1.089), (-0.8222, -0.4005, -1.089), (-0.8222, 0.4005, -1.089), (-0.5081, 1.049, -1.089), (-2.098e-07, 1.757, -18.0), (0.689, 1.422, -18.0), (1.115, 0.5431, -18.0), (1.115, -0.5431, -18.0), (0.689, -1.422, -18.0), (-2.098e-07, -1.757, -18.0), (-0.689, -1.422, -18.0), (-1.115, -0.5431, -18.0), (-1.115, 0.5431, -18.0), (-0.689, 1.422, -18.0), (-1.17e-06, 1.296, 23.56), (0.5081, 1.049, 23.56), (0.8222, 0.4005, 23.56), (0.8222, -0.4005, 23.56), (0.5081, -1.049, 23.56), (-1.336e-06, -1.296, 23.56), (-0.5081, -1.049, 23.56), (-0.8222, -0.4005, 23.56), (-0.8222, 0.4005, 23.56), (-0.5081, 1.049, 23.56), (-1.577e-06, 1.9, 24.0), (0.7449, 1.537, 24.0), (1.205, 0.5871, 24.0), (1.205, -0.5871, 24.0), (0.7449, -1.537, 24.0), (-1.577e-06, -1.9, 24.0), (-0.7449, -1.537, 24.0), (-1.205, -0.5871, 24.0), (-1.205, 0.5871, 24.0), (-0.7449, 1.537, 24.0), (-1.577e-06, 1.9, 30.0), (0.7449, 1.537, 30.0), (1.205, 0.5871, 30.0), (1.205, -0.5871, 30.0), (0.7449, -1.537, 30.0), (-1.577e-06, -1.9, 30.0), (-0.7449, -1.537, 30.0), (-1.205, -0.5871, 30.0), (-1.205, 0.5871, 30.0), (-0.7449, 1.537, 30.0)], [], [(0, 1, 3, 2), (2, 3, 5, 4), (4, 5, 7, 6), (6, 7, 9, 8), (8, 9, 11, 10), (10, 11, 13, 12), (12, 13, 15, 14), (14, 15, 17, 16), (17, 15, 27, 28), (16, 17, 19, 18), (18, 19, 1, 0), (8, 10, 35, 34), (24, 23, 43, 44), (15, 13, 26, 27), (13, 11, 25, 26), (11, 9, 24, 25), (9, 7, 23, 24), (3, 1, 20, 21), (7, 5, 22, 23), (5, 3, 21, 22), (1, 19, 29, 20), (19, 17, 28, 29), (30, 31, 32, 33, 34, 35, 36, 37, 38, 39), (6, 8, 34, 33), (0, 2, 31, 30), (4, 6, 33, 32), (2, 4, 32, 31), (18, 0, 30, 39), (16, 18, 39, 38), (14, 16, 38, 37), (12, 14, 37, 36), (10, 12, 36, 35), (45, 44, 54, 55), (21, 20, 40, 41), (28, 27, 47, 48), (25, 24, 44, 45), (22, 21, 41, 42), (29, 28, 48, 49), (26, 25, 45, 46), (23, 22, 42, 43), (20, 29, 49, 40), (27, 26, 46, 47), (52, 51, 61, 62), (42, 41, 51, 52), (49, 48, 58, 59), (46, 45, 55, 56), (43, 42, 52, 53), (40, 49, 59, 50), (47, 46, 56, 57), (44, 43, 53, 54), (41, 40, 50, 51), (48, 47, 57, 58), (61, 60, 69, 68, 67, 66, 65, 64, 63, 62), (59, 58, 68, 69), (56, 55, 65, 66), (53, 52, 62, 63), (50, 59, 69, 60), (57, 56, 66, 67), (54, 53, 63, 64), (51, 50, 60, 61), (58, 57, 67, 68), (55, 54, 64, 65)])
_uv = me_cylinder_001.uv_layers.new(name='UVMap')
_uv.uv.foreach_set('vector', [1.0, 0.5, 1.0, 1.0, 0.9, 1.0, 0.9, 0.5, 0.9, 0.5, 0.9, 1.0, 0.8, 1.0, 0.8, 0.5, 0.8, 0.5, 0.8, 1.0, 0.7, 1.0, 0.7, 0.5, 0.7, 0.5, 0.7, 1.0, 0.6, 1.0, 0.6, 0.5, 0.6, 0.5, 0.6, 1.0, 0.5, 1.0, 0.5, 0.5, 0.5, 0.5, 0.5, 1.0, 0.4, 1.0, 0.4, 0.5, 0.4, 0.5, 0.4, 1.0, 0.3, 1.0, 0.3, 0.5, 0.3, 0.5, 0.3, 1.0, 0.2, 1.0, 0.2, 0.5, 0.2, 1.0, 0.3, 1.0, 0.3, 1.0, 0.2, 1.0, 0.2, 0.5, 0.2, 1.0, 0.1, 1.0, 0.1, 0.5, 0.1, 0.5, 0.1, 1.0, -7.451e-08, 1.0, -7.451e-08, 0.5, 0.6, 0.5, 0.5, 0.5, 0.5, 0.5, 0.6, 0.5, 0.6, 1.0, 0.7, 1.0, 0.7, 1.0, 0.6, 1.0, 0.3, 1.0, 0.4, 1.0, 0.4, 1.0, 0.3, 1.0, 0.4, 1.0, 0.5, 1.0, 0.5, 1.0, 0.4, 1.0, 0.5, 1.0, 0.6, 1.0, 0.6, 1.0, 0.5, 1.0, 0.6, 1.0, 0.7, 1.0, 0.7, 1.0, 0.6, 1.0, 0.9, 1.0, 1.0, 1.0, 1.0, 1.0, 0.9, 1.0, 0.7, 1.0, 0.8, 1.0, 0.8, 1.0, 0.7, 1.0, 0.8, 1.0, 0.9, 1.0, 0.9, 1.0, 0.8, 1.0, -7.451e-08, 1.0, 0.1, 1.0, 0.1, 1.0, -7.451e-08, 1.0, 0.1, 1.0, 0.2, 1.0, 0.2, 1.0, 0.1, 1.0, 0.75, 0.49, 0.8911, 0.4442, 0.9783, 0.3242, 0.9783, 0.1758, 0.8911, 0.05584, 0.75, 0.01, 0.6089, 0.05584, 0.5217, 0.1758, 0.5217, 0.3242, 0.6089, 0.4442, 0.7, 0.5, 0.6, 0.5, 0.6, 0.5, 0.7, 0.5, 1.0, 0.5, 0.9, 0.5, 0.9, 0.5, 1.0, 0.5, 0.8, 0.5, 0.7, 0.5, 0.7, 0.5, 0.8, 0.5, 0.9, 0.5, 0.8, 0.5, 0.8, 0.5, 0.9, 0.5, 0.1, 0.5, -7.451e-08, 0.5, -7.451e-08, 0.5, 0.1, 0.5, 0.2, 0.5, 0.1, 0.5, 0.1, 0.5, 0.2, 0.5, 0.3, 0.5, 0.2, 0.5, 0.2, 0.5, 0.3, 0.5, 0.4, 0.5, 0.3, 0.5, 0.3, 0.5, 0.4, 0.5, 0.5, 0.5, 0.4, 0.5, 0.4, 0.5, 0.5, 0.5, 0.5, 1.0, 0.6, 1.0, 0.6, 1.0, 0.5, 1.0, 0.9, 1.0, 1.0, 1.0, 1.0, 1.0, 0.9, 1.0, 0.2, 1.0, 0.3, 1.0, 0.3, 1.0, 0.2, 1.0, 0.5, 1.0, 0.6, 1.0, 0.6, 1.0, 0.5, 1.0, 0.8, 1.0, 0.9, 1.0, 0.9, 1.0, 0.8, 1.0, 0.1, 1.0, 0.2, 1.0, 0.2, 1.0, 0.1, 1.0, 0.4, 1.0, 0.5, 1.0, 0.5, 1.0, 0.4, 1.0, 0.7, 1.0, 0.8, 1.0, 0.8, 1.0, 0.7, 1.0, -7.451e-08, 1.0, 0.1, 1.0, 0.1, 1.0, -7.451e-08, 1.0, 0.3, 1.0, 0.4, 1.0, 0.4, 1.0, 0.3, 1.0, 0.8, 1.0, 0.9, 1.0, 0.9, 1.0, 0.8, 1.0, 0.8, 1.0, 0.9, 1.0, 0.9, 1.0, 0.8, 1.0, 0.1, 1.0, 0.2, 1.0, 0.2, 1.0, 0.1, 1.0, 0.4, 1.0, 0.5, 1.0, 0.5, 1.0, 0.4, 1.0, 0.7, 1.0, 0.8, 1.0, 0.8, 1.0, 0.7, 1.0, -7.451e-08, 1.0, 0.1, 1.0, 0.1, 1.0, -7.451e-08, 1.0, 0.3, 1.0, 0.4, 1.0, 0.4, 1.0, 0.3, 1.0, 0.6, 1.0, 0.7, 1.0, 0.7, 1.0, 0.6, 1.0, 0.9, 1.0, 1.0, 1.0, 1.0, 1.0, 0.9, 1.0, 0.2, 1.0, 0.3, 1.0, 0.3, 1.0, 0.2, 1.0, 0.3911, 0.4442, 0.25, 0.49, 0.1089, 0.4442, 0.02175, 0.3242, 0.02175, 0.1758, 0.1089, 0.05584, 0.25, 0.01, 0.3911, 0.05584, 0.4783, 0.1758, 0.4783, 0.3242, 0.1, 1.0, 0.2, 1.0, 0.2, 1.0, 0.1, 1.0, 0.4, 1.0, 0.5, 1.0, 0.5, 1.0, 0.4, 1.0, 0.7, 1.0, 0.8, 1.0, 0.8, 1.0, 0.7, 1.0, -7.451e-08, 1.0, 0.1, 1.0, 0.1, 1.0, -7.451e-08, 1.0, 0.3, 1.0, 0.4, 1.0, 0.4, 1.0, 0.3, 1.0, 0.6, 1.0, 0.7, 1.0, 0.7, 1.0, 0.6, 1.0, 0.9, 1.0, 1.0, 1.0, 1.0, 1.0, 0.9, 1.0, 0.2, 1.0, 0.3, 1.0, 0.3, 1.0, 0.2, 1.0, 0.5, 1.0, 0.6, 1.0, 0.6, 1.0, 0.5, 1.0])
me_cylinder_001.materials.append(mat_material_001)
me_cylinder_001.update()
me_cube_004 = bpy.data.meshes.new('Cube.004')
me_cube_004.from_pydata([(-0.6154, -1.0, -1.462), (-0.6154, -1.0, 0.6154), (-0.6154, 1.0, -1.462), (-0.6154, 1.0, 0.6154), (0.6154, -1.0, -1.462), (0.6154, -1.0, 0.6154), (0.6154, 1.0, -1.462), (0.6154, 1.0, 0.6154), (-0.1154, 3.867, -4.123), (-0.1154, 4.615, 0.6154), (0.1154, 3.867, -4.123), (0.1154, 4.615, 0.6154), (-0.1538, -3.692, -1.846), (-0.1538, -3.692, 0.6154), (0.1538, -3.692, -1.846), (0.1538, -3.692, 0.6154), (0.0, 1.0, -1.462), (0.0, 1.0, 0.6154), (0.0, -1.0, -1.462), (0.0, -1.0, 0.6154), (3.433e-18, 4.19, -4.403), (0.0, 5.0, 0.6154), (0.0, -4.077, -1.846), (0.0, -4.077, 0.6154), (-0.2897, 1.538, 0.6154), (-0.2897, 1.538, -1.722), (1.877e-19, 1.539, -1.721), (0.0, 1.582, 0.6154), (-0.3287, -1.55, -1.697), (-0.3287, -1.55, 0.6154), (0.0, -1.629, 0.6154), (0.0, -1.552, -1.697), (-0.6154, -1.0, -0.4231), (-0.6154, 1.0, -0.4231), (-0.1154, 4.547, -1.19), (-0.1538, -3.692, -0.6154), (0.0, -4.077, -0.6154), (1.365e-17, 4.939, -1.249), (0.2897, 1.538, 0.6154), (-0.2897, 1.538, -0.5533), (0.2897, 1.538, -1.722), (-0.3287, -1.55, -0.541), (0.3287, -1.55, -1.697), (0.3287, -1.55, 0.6154), (0.6154, -1.0, -0.4231), (0.6154, 1.0, -0.4231), (0.1154, 4.547, -1.19), (0.1538, -3.692, -0.6154), (0.2897, 1.538, -0.5533), (0.3287, -1.55, -0.541), (-0.6154, 1.0, -0.9423), (0.6154, 1.0, -0.9423), (-0.1154, 4.299, -2.687), (0.2897, 1.538, -1.138), (0.1154, 4.299, -2.687), (0.0, -4.077, -1.038), (-1.666e-17, 4.678, -2.827), (-0.2897, 1.538, -1.138), (-0.6154, -1.0, -0.9423), (-0.1538, -3.692, -1.038), (-0.3287, -1.55, -1.119), (0.6154, -1.0, -0.9423), (0.1538, -3.692, -1.038), (0.3287, -1.55, -1.119), (-4.903e-18, -3.692, -1.846)], [], [(32, 1, 3, 33), (48, 46, 11, 38), (38, 11, 21, 27), (60, 28, 12, 59), (44, 45, 7, 5), (17, 3, 1, 19), (16, 26, 40, 6), (39, 24, 9, 34), (51, 53, 48, 45), (26, 25, 8, 20), (36, 23, 13, 35), (42, 14, 22, 64, 31), (30, 29, 13, 23), (43, 15, 47, 49), (46, 37, 21, 11), (28, 31, 64, 22, 12), (4, 42, 31, 18), (36, 47, 15, 23), (34, 9, 21, 37), (63, 62, 14, 42), (2, 16, 18, 0), (24, 27, 21, 9), (3, 17, 27, 24), (26, 20, 10, 40), (16, 2, 25, 26), (61, 63, 42, 4), (33, 3, 24, 39), (17, 19, 5, 7), (0, 18, 31, 28), (6, 4, 18, 16), (55, 62, 47, 36), (19, 1, 29, 30), (30, 23, 15, 43), (58, 0, 28, 60), (1, 32, 41, 29), (53, 54, 46, 48), (50, 33, 39, 57), (5, 43, 49, 44), (52, 34, 37, 56), (19, 30, 43, 5), (61, 51, 45, 44), (55, 36, 35, 59), (54, 56, 37, 46), (57, 39, 34, 52), (45, 48, 38, 7), (29, 41, 35, 13), (7, 38, 27, 17), (58, 32, 33, 50), (0, 58, 50, 2), (25, 57, 52, 8), (10, 20, 56, 54), (22, 55, 59, 12), (4, 6, 51, 61), (8, 52, 56, 20), (2, 50, 57, 25), (40, 10, 54, 53), (32, 58, 60, 41), (22, 14, 62, 55), (44, 49, 63, 61), (49, 47, 62, 63), (6, 40, 53, 51), (41, 60, 59, 35)])
_uv = me_cube_004.uv_layers.new(name='UVMap')
_uv.uv.foreach_set('vector', [0.5, 0.0, 0.625, 0.0, 0.625, 0.25, 0.5, 0.25, 0.5, 0.25, 0.5, 0.25, 0.625, 0.25, 0.625, 0.25, 0.875, 0.5, 0.875, 0.5, 0.75, 0.5, 0.75, 0.5, 0.4375, 0.0, 0.375, 0.0, 0.375, 0.0, 0.4375, 0.0, 0.5, 0.0, 0.5, 0.25, 0.625, 0.25, 0.625, 0.0, 0.75, 0.5, 0.875, 0.5, 0.875, 0.75, 0.75, 0.75, 0.25, 0.5, 0.25, 0.5, 0.125, 0.5, 0.125, 0.5, 0.5, 0.25, 0.625, 0.25, 0.625, 0.25, 0.5, 0.25, 0.4375, 0.25, 0.4375, 0.25, 0.5, 0.25, 0.5, 0.25, 0.25, 0.5, 0.125, 0.5, 0.125, 0.5, 0.25, 0.5, 0.5, 0.875, 0.625, 0.875, 0.625, 1.0, 0.5, 1.0, 0.125, 0.75, 0.125, 0.75, 0.25, 0.75, 0.25, 0.75, 0.25, 0.75, 0.75, 0.75, 0.875, 0.75, 0.875, 0.75, 0.75, 0.75, 0.625, 0.0, 0.625, 0.0, 0.5, 0.0, 0.5, 0.0, 0.5, 0.25, 0.5, 0.375, 0.625, 0.375, 0.625, 0.25, 0.125, 0.75, 0.25, 0.75, 0.25, 0.75, 0.25, 0.75, 0.125, 0.75, 0.125, 0.75, 0.125, 0.75, 0.25, 0.75, 0.25, 0.75, 0.5, 0.875, 0.5, 1.0, 0.625, 1.0, 0.625, 0.875, 0.5, 0.25, 0.625, 0.25, 0.625, 0.375, 0.5, 0.375, 0.4375, 0.0, 0.4375, 0.0, 0.375, 0.0, 0.375, 0.0, 0.125, 0.5, 0.25, 0.5, 0.25, 0.75, 0.125, 0.75, 0.875, 0.5, 0.75, 0.5, 0.75, 0.5, 0.875, 0.5, 0.875, 0.5, 0.75, 0.5, 0.75, 0.5, 0.875, 0.5, 0.25, 0.5, 0.25, 0.5, 0.125, 0.5, 0.125, 0.5, 0.25, 0.5, 0.125, 0.5, 0.125, 0.5, 0.25, 0.5, 0.4375, 0.0, 0.4375, 0.0, 0.375, 0.0, 0.375, 0.0, 0.5, 0.25, 0.625, 0.25, 0.625, 0.25, 0.5, 0.25, 0.75, 0.5, 0.75, 0.75, 0.875, 0.75, 0.875, 0.5, 0.125, 0.75, 0.25, 0.75, 0.25, 0.75, 0.125, 0.75, 0.125, 0.5, 0.125, 0.75, 0.25, 0.75, 0.25, 0.5, 0.4375, 0.875, 0.4375, 1.0, 0.5, 1.0, 0.5, 0.875, 0.75, 0.75, 0.875, 0.75, 0.875, 0.75, 0.75, 0.75, 0.75, 0.75, 0.75, 0.75, 0.875, 0.75, 0.875, 0.75, 0.4375, 0.0, 0.375, 0.0, 0.375, 0.0, 0.4375, 0.0, 0.625, 0.0, 0.5, 0.0, 0.5, 0.0, 0.625, 0.0, 0.4375, 0.25, 0.4375, 0.25, 0.5, 0.25, 0.5, 0.25, 0.4375, 0.25, 0.5, 0.25, 0.5, 0.25, 0.4375, 0.25, 0.625, 0.0, 0.625, 0.0, 0.5, 0.0, 0.5, 0.0, 0.4375, 0.25, 0.5, 0.25, 0.5, 0.375, 0.4375, 0.375, 0.75, 0.75, 0.75, 0.75, 0.875, 0.75, 0.875, 0.75, 0.4375, 0.0, 0.4375, 0.25, 0.5, 0.25, 0.5, 0.0, 0.4375, 0.875, 0.5, 0.875, 0.5, 1.0, 0.4375, 1.0, 0.4375, 0.25, 0.4375, 0.375, 0.5, 0.375, 0.5, 0.25, 0.4375, 0.25, 0.5, 0.25, 0.5, 0.25, 0.4375, 0.25, 0.5, 0.25, 0.5, 0.25, 0.625, 0.25, 0.625, 0.25, 0.625, 0.0, 0.5, 0.0, 0.5, 0.0, 0.625, 0.0, 0.875, 0.5, 0.875, 0.5, 0.75, 0.5, 0.75, 0.5, 0.4375, 0.0, 0.5, 0.0, 0.5, 0.25, 0.4375, 0.25, 0.375, 0.0, 0.4375, 0.0, 0.4375, 0.25, 0.375, 0.25, 0.375, 0.25, 0.4375, 0.25, 0.4375, 0.25, 0.375, 0.25, 0.375, 0.25, 0.375, 0.375, 0.4375, 0.375, 0.4375, 0.25, 0.375, 0.875, 0.4375, 0.875, 0.4375, 1.0, 0.375, 1.0, 0.375, 0.0, 0.375, 0.25, 0.4375, 0.25, 0.4375, 0.0, 0.375, 0.25, 0.4375, 0.25, 0.4375, 0.375, 0.375, 0.375, 0.375, 0.25, 0.4375, 0.25, 0.4375, 0.25, 0.375, 0.25, 0.375, 0.25, 0.375, 0.25, 0.4375, 0.25, 0.4375, 0.25, 0.5, 0.0, 0.4375, 0.0, 0.4375, 0.0, 0.5, 0.0, 0.375, 0.875, 0.375, 1.0, 0.4375, 1.0, 0.4375, 0.875, 0.5, 0.0, 0.5, 0.0, 0.4375, 0.0, 0.4375, 0.0, 0.5, 0.0, 0.5, 0.0, 0.4375, 0.0, 0.4375, 0.0, 0.375, 0.25, 0.375, 0.25, 0.4375, 0.25, 0.4375, 0.25, 0.5, 0.0, 0.4375, 0.0, 0.4375, 0.0, 0.5, 0.0])
me_cube_004.materials.append(mat_material_003)
me_cube_004.update()
me_cylinder_002 = bpy.data.meshes.new('Cylinder.002')
me_cylinder_002.from_pydata([(-2.098e-07, 1.757, -14.71), (-8.544e-07, 1.296, -12.75), (0.689, 1.422, -14.71), (0.5081, 1.049, -12.75), (1.115, 0.5431, -14.71), (0.8222, 0.4005, -12.75), (1.115, -0.5431, -14.71), (0.8222, -0.4005, -12.75), (0.689, -1.422, -14.71), (0.5081, -1.049, -12.75), (-2.098e-07, -1.757, -14.71), (-1.02e-06, -1.296, -12.75), (-0.689, -1.422, -14.71), (-0.5081, -1.049, -12.75), (-1.115, -0.5431, -14.71), (-0.8222, -0.4005, -12.75), (-1.115, 0.5431, -14.71), (-0.8222, 0.4005, -12.75), (-0.689, 1.422, -14.71), (-0.5081, 1.049, -12.75), (-1.17e-06, 1.296, -1.089), (0.5081, 1.049, -1.089), (0.8222, 0.4005, -1.089), (0.8222, -0.4005, -1.089), (0.5081, -1.049, -1.089), (-1.336e-06, -1.296, -1.089), (-0.5081, -1.049, -1.089), (-0.8222, -0.4005, -1.089), (-0.8222, 0.4005, -1.089), (-0.5081, 1.049, -1.089), (-2.098e-07, 1.757, -18.0), (0.689, 1.422, -18.0), (1.115, 0.5431, -18.0), (1.115, -0.5431, -18.0), (0.689, -1.422, -18.0), (-2.098e-07, -1.757, -18.0), (-0.689, -1.422, -18.0), (-1.115, -0.5431, -18.0), (-1.115, 0.5431, -18.0), (-0.689, 1.422, -18.0), (-1.17e-06, 1.296, 23.56), (0.5081, 1.049, 23.56), (0.8222, 0.4005, 23.56), (0.8222, -0.4005, 23.56), (0.5081, -1.049, 23.56), (-1.336e-06, -1.296, 23.56), (-0.5081, -1.049, 23.56), (-0.8222, -0.4005, 23.56), (-0.8222, 0.4005, 23.56), (-0.5081, 1.049, 23.56), (-1.577e-06, 1.9, 24.0), (0.7449, 1.537, 24.0), (1.205, 0.5871, 24.0), (1.205, -0.5871, 24.0), (0.7449, -1.537, 24.0), (-1.577e-06, -1.9, 24.0), (-0.7449, -1.537, 24.0), (-1.205, -0.5871, 24.0), (-1.205, 0.5871, 24.0), (-0.7449, 1.537, 24.0), (-1.577e-06, 1.9, 30.0), (0.7449, 1.537, 30.0), (1.205, 0.5871, 30.0), (1.205, -0.5871, 30.0), (0.7449, -1.537, 30.0), (-1.577e-06, -1.9, 30.0), (-0.7449, -1.537, 30.0), (-1.205, -0.5871, 30.0), (-1.205, 0.5871, 30.0), (-0.7449, 1.537, 30.0)], [], [(0, 1, 3, 2), (2, 3, 5, 4), (4, 5, 7, 6), (6, 7, 9, 8), (8, 9, 11, 10), (10, 11, 13, 12), (12, 13, 15, 14), (14, 15, 17, 16), (17, 15, 27, 28), (16, 17, 19, 18), (18, 19, 1, 0), (8, 10, 35, 34), (24, 23, 43, 44), (15, 13, 26, 27), (13, 11, 25, 26), (11, 9, 24, 25), (9, 7, 23, 24), (3, 1, 20, 21), (7, 5, 22, 23), (5, 3, 21, 22), (1, 19, 29, 20), (19, 17, 28, 29), (30, 31, 32, 33, 34, 35, 36, 37, 38, 39), (6, 8, 34, 33), (0, 2, 31, 30), (4, 6, 33, 32), (2, 4, 32, 31), (18, 0, 30, 39), (16, 18, 39, 38), (14, 16, 38, 37), (12, 14, 37, 36), (10, 12, 36, 35), (45, 44, 54, 55), (21, 20, 40, 41), (28, 27, 47, 48), (25, 24, 44, 45), (22, 21, 41, 42), (29, 28, 48, 49), (26, 25, 45, 46), (23, 22, 42, 43), (20, 29, 49, 40), (27, 26, 46, 47), (52, 51, 61, 62), (42, 41, 51, 52), (49, 48, 58, 59), (46, 45, 55, 56), (43, 42, 52, 53), (40, 49, 59, 50), (47, 46, 56, 57), (44, 43, 53, 54), (41, 40, 50, 51), (48, 47, 57, 58), (61, 60, 69, 68, 67, 66, 65, 64, 63, 62), (59, 58, 68, 69), (56, 55, 65, 66), (53, 52, 62, 63), (50, 59, 69, 60), (57, 56, 66, 67), (54, 53, 63, 64), (51, 50, 60, 61), (58, 57, 67, 68), (55, 54, 64, 65)])
_uv = me_cylinder_002.uv_layers.new(name='UVMap')
_uv.uv.foreach_set('vector', [1.0, 0.5, 1.0, 1.0, 0.9, 1.0, 0.9, 0.5, 0.9, 0.5, 0.9, 1.0, 0.8, 1.0, 0.8, 0.5, 0.8, 0.5, 0.8, 1.0, 0.7, 1.0, 0.7, 0.5, 0.7, 0.5, 0.7, 1.0, 0.6, 1.0, 0.6, 0.5, 0.6, 0.5, 0.6, 1.0, 0.5, 1.0, 0.5, 0.5, 0.5, 0.5, 0.5, 1.0, 0.4, 1.0, 0.4, 0.5, 0.4, 0.5, 0.4, 1.0, 0.3, 1.0, 0.3, 0.5, 0.3, 0.5, 0.3, 1.0, 0.2, 1.0, 0.2, 0.5, 0.2, 1.0, 0.3, 1.0, 0.3, 1.0, 0.2, 1.0, 0.2, 0.5, 0.2, 1.0, 0.1, 1.0, 0.1, 0.5, 0.1, 0.5, 0.1, 1.0, -7.451e-08, 1.0, -7.451e-08, 0.5, 0.6, 0.5, 0.5, 0.5, 0.5, 0.5, 0.6, 0.5, 0.6, 1.0, 0.7, 1.0, 0.7, 1.0, 0.6, 1.0, 0.3, 1.0, 0.4, 1.0, 0.4, 1.0, 0.3, 1.0, 0.4, 1.0, 0.5, 1.0, 0.5, 1.0, 0.4, 1.0, 0.5, 1.0, 0.6, 1.0, 0.6, 1.0, 0.5, 1.0, 0.6, 1.0, 0.7, 1.0, 0.7, 1.0, 0.6, 1.0, 0.9, 1.0, 1.0, 1.0, 1.0, 1.0, 0.9, 1.0, 0.7, 1.0, 0.8, 1.0, 0.8, 1.0, 0.7, 1.0, 0.8, 1.0, 0.9, 1.0, 0.9, 1.0, 0.8, 1.0, -7.451e-08, 1.0, 0.1, 1.0, 0.1, 1.0, -7.451e-08, 1.0, 0.1, 1.0, 0.2, 1.0, 0.2, 1.0, 0.1, 1.0, 0.75, 0.49, 0.8911, 0.4442, 0.9783, 0.3242, 0.9783, 0.1758, 0.8911, 0.05584, 0.75, 0.01, 0.6089, 0.05584, 0.5217, 0.1758, 0.5217, 0.3242, 0.6089, 0.4442, 0.7, 0.5, 0.6, 0.5, 0.6, 0.5, 0.7, 0.5, 1.0, 0.5, 0.9, 0.5, 0.9, 0.5, 1.0, 0.5, 0.8, 0.5, 0.7, 0.5, 0.7, 0.5, 0.8, 0.5, 0.9, 0.5, 0.8, 0.5, 0.8, 0.5, 0.9, 0.5, 0.1, 0.5, -7.451e-08, 0.5, -7.451e-08, 0.5, 0.1, 0.5, 0.2, 0.5, 0.1, 0.5, 0.1, 0.5, 0.2, 0.5, 0.3, 0.5, 0.2, 0.5, 0.2, 0.5, 0.3, 0.5, 0.4, 0.5, 0.3, 0.5, 0.3, 0.5, 0.4, 0.5, 0.5, 0.5, 0.4, 0.5, 0.4, 0.5, 0.5, 0.5, 0.5, 1.0, 0.6, 1.0, 0.6, 1.0, 0.5, 1.0, 0.9, 1.0, 1.0, 1.0, 1.0, 1.0, 0.9, 1.0, 0.2, 1.0, 0.3, 1.0, 0.3, 1.0, 0.2, 1.0, 0.5, 1.0, 0.6, 1.0, 0.6, 1.0, 0.5, 1.0, 0.8, 1.0, 0.9, 1.0, 0.9, 1.0, 0.8, 1.0, 0.1, 1.0, 0.2, 1.0, 0.2, 1.0, 0.1, 1.0, 0.4, 1.0, 0.5, 1.0, 0.5, 1.0, 0.4, 1.0, 0.7, 1.0, 0.8, 1.0, 0.8, 1.0, 0.7, 1.0, -7.451e-08, 1.0, 0.1, 1.0, 0.1, 1.0, -7.451e-08, 1.0, 0.3, 1.0, 0.4, 1.0, 0.4, 1.0, 0.3, 1.0, 0.8, 1.0, 0.9, 1.0, 0.9, 1.0, 0.8, 1.0, 0.8, 1.0, 0.9, 1.0, 0.9, 1.0, 0.8, 1.0, 0.1, 1.0, 0.2, 1.0, 0.2, 1.0, 0.1, 1.0, 0.4, 1.0, 0.5, 1.0, 0.5, 1.0, 0.4, 1.0, 0.7, 1.0, 0.8, 1.0, 0.8, 1.0, 0.7, 1.0, -7.451e-08, 1.0, 0.1, 1.0, 0.1, 1.0, -7.451e-08, 1.0, 0.3, 1.0, 0.4, 1.0, 0.4, 1.0, 0.3, 1.0, 0.6, 1.0, 0.7, 1.0, 0.7, 1.0, 0.6, 1.0, 0.9, 1.0, 1.0, 1.0, 1.0, 1.0, 0.9, 1.0, 0.2, 1.0, 0.3, 1.0, 0.3, 1.0, 0.2, 1.0, 0.3911, 0.4442, 0.25, 0.49, 0.1089, 0.4442, 0.02175, 0.3242, 0.02175, 0.1758, 0.1089, 0.05584, 0.25, 0.01, 0.3911, 0.05584, 0.4783, 0.1758, 0.4783, 0.3242, 0.1, 1.0, 0.2, 1.0, 0.2, 1.0, 0.1, 1.0, 0.4, 1.0, 0.5, 1.0, 0.5, 1.0, 0.4, 1.0, 0.7, 1.0, 0.8, 1.0, 0.8, 1.0, 0.7, 1.0, -7.451e-08, 1.0, 0.1, 1.0, 0.1, 1.0, -7.451e-08, 1.0, 0.3, 1.0, 0.4, 1.0, 0.4, 1.0, 0.3, 1.0, 0.6, 1.0, 0.7, 1.0, 0.7, 1.0, 0.6, 1.0, 0.9, 1.0, 1.0, 1.0, 1.0, 1.0, 0.9, 1.0, 0.2, 1.0, 0.3, 1.0, 0.3, 1.0, 0.2, 1.0, 0.5, 1.0, 0.6, 1.0, 0.6, 1.0, 0.5, 1.0])
me_cylinder_002.materials.append(mat_material_004)
me_cylinder_002.update()
me_cube_001 = bpy.data.meshes.new('Cube.001')
me_cube_001.from_pydata([(-0.6154, -1.0, -1.462), (-0.6154, -1.0, 0.6154), (-0.6154, 1.0, -1.462), (-0.6154, 1.0, 0.6154), (0.6154, -1.0, -1.462), (0.6154, -1.0, 0.6154), (0.6154, 1.0, -1.462), (0.6154, 1.0, 0.6154), (-0.1154, 3.867, -4.123), (-0.1154, 4.615, 0.6154), (0.1154, 3.867, -4.123), (0.1154, 4.615, 0.6154), (-0.1538, -3.692, -1.846), (-0.1538, -3.692, 0.6154), (0.1538, -3.692, -1.846), (0.1538, -3.692, 0.6154), (0.0, 1.0, -1.462), (0.0, 1.0, 0.6154), (0.0, -1.0, -1.462), (0.0, -1.0, 0.6154), (3.433e-18, 4.19, -4.403), (0.0, 5.0, 0.6154), (0.0, -4.077, -1.846), (0.0, -4.077, 0.6154), (-0.2897, 1.538, 0.6154), (-0.2897, 1.538, -1.722), (1.877e-19, 1.539, -1.721), (0.0, 1.582, 0.6154), (-0.3287, -1.55, -1.697), (-0.3287, -1.55, 0.6154), (0.0, -1.629, 0.6154), (0.0, -1.552, -1.697), (-0.6154, -1.0, -0.4231), (-0.6154, 1.0, -0.4231), (-0.1154, 4.547, -1.19), (-0.1538, -3.692, -0.6154), (0.0, -4.077, -0.6154), (1.365e-17, 4.939, -1.249), (0.2897, 1.538, 0.6154), (-0.2897, 1.538, -0.5533), (0.2897, 1.538, -1.722), (-0.3287, -1.55, -0.541), (0.3287, -1.55, -1.697), (0.3287, -1.55, 0.6154), (0.6154, -1.0, -0.4231), (0.6154, 1.0, -0.4231), (0.1154, 4.547, -1.19), (0.1538, -3.692, -0.6154), (0.2897, 1.538, -0.5533), (0.3287, -1.55, -0.541), (-0.6154, 1.0, -0.9423), (0.6154, 1.0, -0.9423), (-0.1154, 4.299, -2.687), (0.2897, 1.538, -1.138), (0.1154, 4.299, -2.687), (0.0, -4.077, -1.038), (-1.666e-17, 4.678, -2.827), (-0.2897, 1.538, -1.138), (-0.6154, -1.0, -0.9423), (-0.1538, -3.692, -1.038), (-0.3287, -1.55, -1.119), (0.6154, -1.0, -0.9423), (0.1538, -3.692, -1.038), (0.3287, -1.55, -1.119), (-4.903e-18, -3.692, -1.846)], [], [(32, 1, 3, 33), (48, 46, 11, 38), (38, 11, 21, 27), (60, 28, 12, 59), (44, 45, 7, 5), (17, 3, 1, 19), (16, 26, 40, 6), (39, 24, 9, 34), (51, 53, 48, 45), (26, 25, 8, 20), (36, 23, 13, 35), (42, 14, 22, 64, 31), (30, 29, 13, 23), (43, 15, 47, 49), (46, 37, 21, 11), (28, 31, 64, 22, 12), (4, 42, 31, 18), (36, 47, 15, 23), (34, 9, 21, 37), (63, 62, 14, 42), (2, 16, 18, 0), (24, 27, 21, 9), (3, 17, 27, 24), (26, 20, 10, 40), (16, 2, 25, 26), (61, 63, 42, 4), (33, 3, 24, 39), (17, 19, 5, 7), (0, 18, 31, 28), (6, 4, 18, 16), (55, 62, 47, 36), (19, 1, 29, 30), (30, 23, 15, 43), (58, 0, 28, 60), (1, 32, 41, 29), (53, 54, 46, 48), (50, 33, 39, 57), (5, 43, 49, 44), (52, 34, 37, 56), (19, 30, 43, 5), (61, 51, 45, 44), (55, 36, 35, 59), (54, 56, 37, 46), (57, 39, 34, 52), (45, 48, 38, 7), (29, 41, 35, 13), (7, 38, 27, 17), (58, 32, 33, 50), (0, 58, 50, 2), (25, 57, 52, 8), (10, 20, 56, 54), (22, 55, 59, 12), (4, 6, 51, 61), (8, 52, 56, 20), (2, 50, 57, 25), (40, 10, 54, 53), (32, 58, 60, 41), (22, 14, 62, 55), (44, 49, 63, 61), (49, 47, 62, 63), (6, 40, 53, 51), (41, 60, 59, 35)])
_uv = me_cube_001.uv_layers.new(name='UVMap')
_uv.uv.foreach_set('vector', [0.5, 0.0, 0.625, 0.0, 0.625, 0.25, 0.5, 0.25, 0.5, 0.25, 0.5, 0.25, 0.625, 0.25, 0.625, 0.25, 0.875, 0.5, 0.875, 0.5, 0.75, 0.5, 0.75, 0.5, 0.4375, 0.0, 0.375, 0.0, 0.375, 0.0, 0.4375, 0.0, 0.5, 0.0, 0.5, 0.25, 0.625, 0.25, 0.625, 0.0, 0.75, 0.5, 0.875, 0.5, 0.875, 0.75, 0.75, 0.75, 0.25, 0.5, 0.25, 0.5, 0.125, 0.5, 0.125, 0.5, 0.5, 0.25, 0.625, 0.25, 0.625, 0.25, 0.5, 0.25, 0.4375, 0.25, 0.4375, 0.25, 0.5, 0.25, 0.5, 0.25, 0.25, 0.5, 0.125, 0.5, 0.125, 0.5, 0.25, 0.5, 0.5, 0.875, 0.625, 0.875, 0.625, 1.0, 0.5, 1.0, 0.125, 0.75, 0.125, 0.75, 0.25, 0.75, 0.25, 0.75, 0.25, 0.75, 0.75, 0.75, 0.875, 0.75, 0.875, 0.75, 0.75, 0.75, 0.625, 0.0, 0.625, 0.0, 0.5, 0.0, 0.5, 0.0, 0.5, 0.25, 0.5, 0.375, 0.625, 0.375, 0.625, 0.25, 0.125, 0.75, 0.25, 0.75, 0.25, 0.75, 0.25, 0.75, 0.125, 0.75, 0.125, 0.75, 0.125, 0.75, 0.25, 0.75, 0.25, 0.75, 0.5, 0.875, 0.5, 1.0, 0.625, 1.0, 0.625, 0.875, 0.5, 0.25, 0.625, 0.25, 0.625, 0.375, 0.5, 0.375, 0.4375, 0.0, 0.4375, 0.0, 0.375, 0.0, 0.375, 0.0, 0.125, 0.5, 0.25, 0.5, 0.25, 0.75, 0.125, 0.75, 0.875, 0.5, 0.75, 0.5, 0.75, 0.5, 0.875, 0.5, 0.875, 0.5, 0.75, 0.5, 0.75, 0.5, 0.875, 0.5, 0.25, 0.5, 0.25, 0.5, 0.125, 0.5, 0.125, 0.5, 0.25, 0.5, 0.125, 0.5, 0.125, 0.5, 0.25, 0.5, 0.4375, 0.0, 0.4375, 0.0, 0.375, 0.0, 0.375, 0.0, 0.5, 0.25, 0.625, 0.25, 0.625, 0.25, 0.5, 0.25, 0.75, 0.5, 0.75, 0.75, 0.875, 0.75, 0.875, 0.5, 0.125, 0.75, 0.25, 0.75, 0.25, 0.75, 0.125, 0.75, 0.125, 0.5, 0.125, 0.75, 0.25, 0.75, 0.25, 0.5, 0.4375, 0.875, 0.4375, 1.0, 0.5, 1.0, 0.5, 0.875, 0.75, 0.75, 0.875, 0.75, 0.875, 0.75, 0.75, 0.75, 0.75, 0.75, 0.75, 0.75, 0.875, 0.75, 0.875, 0.75, 0.4375, 0.0, 0.375, 0.0, 0.375, 0.0, 0.4375, 0.0, 0.625, 0.0, 0.5, 0.0, 0.5, 0.0, 0.625, 0.0, 0.4375, 0.25, 0.4375, 0.25, 0.5, 0.25, 0.5, 0.25, 0.4375, 0.25, 0.5, 0.25, 0.5, 0.25, 0.4375, 0.25, 0.625, 0.0, 0.625, 0.0, 0.5, 0.0, 0.5, 0.0, 0.4375, 0.25, 0.5, 0.25, 0.5, 0.375, 0.4375, 0.375, 0.75, 0.75, 0.75, 0.75, 0.875, 0.75, 0.875, 0.75, 0.4375, 0.0, 0.4375, 0.25, 0.5, 0.25, 0.5, 0.0, 0.4375, 0.875, 0.5, 0.875, 0.5, 1.0, 0.4375, 1.0, 0.4375, 0.25, 0.4375, 0.375, 0.5, 0.375, 0.5, 0.25, 0.4375, 0.25, 0.5, 0.25, 0.5, 0.25, 0.4375, 0.25, 0.5, 0.25, 0.5, 0.25, 0.625, 0.25, 0.625, 0.25, 0.625, 0.0, 0.5, 0.0, 0.5, 0.0, 0.625, 0.0, 0.875, 0.5, 0.875, 0.5, 0.75, 0.5, 0.75, 0.5, 0.4375, 0.0, 0.5, 0.0, 0.5, 0.25, 0.4375, 0.25, 0.375, 0.0, 0.4375, 0.0, 0.4375, 0.25, 0.375, 0.25, 0.375, 0.25, 0.4375, 0.25, 0.4375, 0.25, 0.375, 0.25, 0.375, 0.25, 0.375, 0.375, 0.4375, 0.375, 0.4375, 0.25, 0.375, 0.875, 0.4375, 0.875, 0.4375, 1.0, 0.375, 1.0, 0.375, 0.0, 0.375, 0.25, 0.4375, 0.25, 0.4375, 0.0, 0.375, 0.25, 0.4375, 0.25, 0.4375, 0.375, 0.375, 0.375, 0.375, 0.25, 0.4375, 0.25, 0.4375, 0.25, 0.375, 0.25, 0.375, 0.25, 0.375, 0.25, 0.4375, 0.25, 0.4375, 0.25, 0.5, 0.0, 0.4375, 0.0, 0.4375, 0.0, 0.5, 0.0, 0.375, 0.875, 0.375, 1.0, 0.4375, 1.0, 0.4375, 0.875, 0.5, 0.0, 0.5, 0.0, 0.4375, 0.0, 0.4375, 0.0, 0.5, 0.0, 0.5, 0.0, 0.4375, 0.0, 0.4375, 0.0, 0.375, 0.25, 0.375, 0.25, 0.4375, 0.25, 0.4375, 0.25, 0.5, 0.0, 0.4375, 0.0, 0.4375, 0.0, 0.5, 0.0])
me_cube_001.materials.append(mat_material_005)
me_cube_001.update()

# ---- objects
ob_cube_001 = bpy.data.objects.new('Cube.001', me_cube_002)
ob_cube_002 = bpy.data.objects.new('Cube.002', me_cube_003)
ob_cylinder = bpy.data.objects.new('Cylinder', me_cylinder)
ob_cylinder_001 = bpy.data.objects.new('Cylinder.001', me_cylinder_001)
ob_cube = bpy.data.objects.new('Cube', me_cube_004)
ob_cylinder_002 = bpy.data.objects.new('Cylinder.002', me_cylinder_002)
ob_cube_003 = bpy.data.objects.new('Cube.003', me_cube_001)

# ---- transforms, parenting, visibility, modifiers, constraints
ob_cube_001.location = (-0.5, -1.0, 0.0)
ob_cube_001.rotation_euler = (2.966e-08, 0.6109, 9.408e-08)
ob_cube_001.scale = (0.8, 0.8, 1.0)
_m = ob_cube_001.modifiers.new('Auto Smooth', 'NODES')
_m.node_group = ng_auto_smooth
_gi = [s.identifier for s in ng_auto_smooth.interface.items_tree if s.item_type == 'SOCKET' and s.in_out == 'INPUT']
_m[_gi[1]] = 0.5236  # Angle
ob_cube_002.location = (0.5, 1.0, 0.0)
ob_cube_002.rotation_euler = (2.966e-08, 0.6109, -3.142)
ob_cube_002.scale = (0.8, 0.8, 1.0)
_m = ob_cube_002.modifiers.new('Auto Smooth', 'NODES')
_m.node_group = ng_auto_smooth
_gi = [s.identifier for s in ng_auto_smooth.interface.items_tree if s.item_type == 'SOCKET' and s.in_out == 'INPUT']
_m[_gi[1]] = 0.5236  # Angle
ob_cylinder.location = (0.0, 0.0, 1.23)
ob_cylinder.rotation_euler = (-1.571, -2.22e-16, 2.22e-16)
ob_cylinder.scale = (0.2, 0.2, 0.2)
ob_cylinder_001.location = (0.6371, 1.52, 0.4825)
ob_cylinder_001.rotation_euler = (3.521e-08, -0.4363, 0.8727)
ob_cylinder_001.scale = (0.03, 0.03, 0.03)
ob_cube.location = (0.409, 1.248, 1.244)
ob_cube.rotation_euler = (3.521e-08, -0.4363, 0.8727)
ob_cube.scale = (0.078, 0.078, 0.078)
ob_cylinder_002.location = (0.0, 0.0, 0.0)
ob_cylinder_002.scale = (0.03, 0.03, 0.03)
ob_cube_003.location = (0.0, 0.0, 0.8462)
ob_cube_003.scale = (0.078, 0.078, 0.078)

# ---- collection membership
col_collection.objects.link(ob_cube_001)
col_collection.objects.link(ob_cube_002)
col_collection.objects.link(ob_cylinder)
col_collection.objects.link(ob_cylinder_001)
col_collection.objects.link(ob_cube)
col_collection.objects.link(ob_cylinder_002)
col_collection.objects.link(ob_cube_003)

# ---- scene / render settings (as saved in the file)
scene.frame_start = 1; scene.frame_end = 250; scene.frame_set(3)
scene.render.engine = 'BLENDER_EEVEE_NEXT'
scene.cycles.sampling_pattern = 'TABULATED_SOBOL'
scene.view_settings.view_transform = 'Filmic'
bpy.context.view_layer.update()

# ---- added for rendering (the .blend has no active camera and no usable light): camera, sun
cam_auto = bpy.data.cameras.new('AutoCamera')
cam_auto.lens = 50.0
cam_auto.sensor_width = 36.0
cam_auto.clip_end = 1000.0
ob_auto_camera = bpy.data.objects.new('AutoCamera', cam_auto)
scene.collection.objects.link(ob_auto_camera)
ob_auto_camera.location = (4.47157, -5.23754, 4.30833)
ob_auto_camera.rotation_euler = (1.09748, -7.21219e-08, 0.694738)
scene.camera = ob_auto_camera
light_auto_sun = bpy.data.lights.new('AutoSun', 'SUN')
light_auto_sun.energy = 3.0
light_auto_sun.angle = 0.0523599
ob_auto_sun = bpy.data.objects.new('AutoSun', light_auto_sun)
scene.collection.objects.link(ob_auto_sun)
ob_auto_sun.rotation_euler = (0.872665, 0.174533, 0.523599)
bpy.context.view_layer.update()
